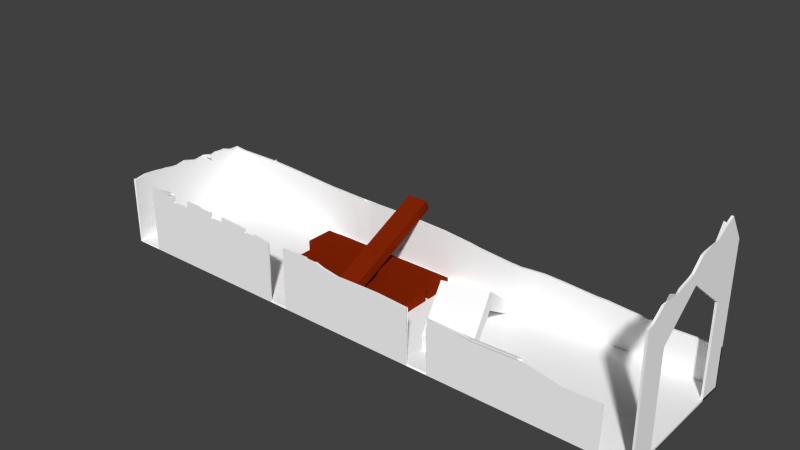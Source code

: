 # Source: egypt_academy_construction1.blend  (saved by Blender 2.75.0; exported with 4.5.12 LTS)
import bpy
from mathutils import Matrix  # noqa: F401  (used for matrix-valued properties, if any)

bpy.ops.wm.read_factory_settings(use_empty=True)
scene = bpy.context.scene
scene.name = 'Scene'

# ---- collections
col_collection_1 = bpy.data.collections.new('Collection 1'); scene.collection.children.link(col_collection_1)

# ---- materials (node trees are filled in below, after node groups)
mat_greek_academy_wood = bpy.data.materials.new('greek_academy_wood')
mat_greek_academy_wood.alpha_threshold = 0.0
mat_greek_academy_wood.use_transparent_shadow = False
mat_greek_academy_wood.diffuse_color = (0.2346, 0.0185, 0.002125, 1.0)
mat_greek_academy_wood.roughness = 0.5
mat_greek_academy_details3 = bpy.data.materials.new('greek_academy_details3')
mat_greek_academy_details3.alpha_threshold = 0.0
mat_greek_academy_details3.use_transparent_shadow = False
mat_greek_academy_details3.diffuse_color = (1.0, 1.0, 1.0, 1.0)
mat_greek_academy_details3.roughness = 0.5

# ---- material node trees

# ---- world
world_world = bpy.data.worlds.new('World'); scene.world = world_world
world_world.color = (0.05088, 0.05088, 0.05088)
world_world.use_sun_shadow = False
world_world.sun_shadow_jitter_overblur = 0.0
world_world.cycles.sampling_method = 'MANUAL'
world_world.cycles.sample_map_resolution = 256

# ---- meshes
me_plane_002 = bpy.data.meshes.new('Plane.002')
me_plane_002.from_pydata([(2.781, 0.7932, 0.407), (2.781, 0.6132, 0.6783), (2.781, 0.002696, 0.6783), (2.781, 0.002696, 0.407), (2.781, 0.9381, 0.407), (2.781, 0.7251, 0.6783), (2.781, 1.216, 0.6783), (2.781, 1.331, 0.407), (2.781, 1.334, 0.453), (2.781, 1.332, 0.4573), (2.781, 1.313, 0.4903), (2.781, 1.23, 0.6129), (2.781, 1.222, 0.6389), (2.781, 1.258, -5.497e-08), (2.781, 1.428, -6.242e-08), (2.781, 1.375, 0.06296), (2.781, 1.359, 0.1172), (2.781, 1.334, 0.2472), (2.781, 1.321, 0.2941), (2.781, 0.9115, -0.4409), (2.781, 1.584, -0.4409), (2.781, 1.58, -0.4333), (2.781, 1.505, -0.2946), (2.781, 1.494, -0.2676), (2.781, 1.483, -0.1086), (2.781, 1.474, -0.05482), (2.781, 0.7251, -0.6783), (2.781, 1.359, -0.6783), (2.781, 1.612, -0.5068), (2.781, 0.7707, -0.4409), (2.781, 0.6132, -0.6783), (2.781, 0.002696, -0.4409), (2.781, 0.002696, -0.6783), (2.733, 1.58, -0.4485), (2.764, 1.492, -0.2783), (2.724, 1.302, 0.3015), (2.775, 1.333, 0.4587), (0.5372, 0.3015, 0.04699), (0.5385, 0.4958, 0.052), (0.6406, 0.02069, 0.433), (0.6416, 0.1656, 0.4367), (0.4211, 0.02083, -0.3863), (0.422, 0.1616, -0.3826), (0.9732, 0.4958, -0.06447), (0.9718, 0.3015, -0.06948), (1.075, 0.02069, 0.3165), (1.076, 0.1656, 0.3203), (0.8557, 0.02083, -0.5027), (0.8567, 0.1616, -0.4991), (-1.189, 0.1225, -0.2104), (0.1678, 0.1225, -0.2104), (-1.189, 0.1225, 0.07425), (0.1678, 0.1225, 0.07425), (0.1678, 0.02254, -0.2104), (-1.189, 0.02254, -0.2104), (-1.189, 0.02254, 0.07425), (0.1678, 0.02254, 0.07425), (-0.5783, 0.1225, -0.2104), (-0.5783, 0.1225, 0.07425), (-0.5783, 0.02254, -0.2104), (-0.5783, 0.02254, 0.07425), (-0.4664, 0.1225, -0.2104), (-0.4664, 0.1225, 0.07425), (-0.4664, 0.02254, -0.2104), (-0.4664, 0.02254, 0.07425), (-1.189, 0.1225, -0.5395), (0.1678, 0.1225, -0.5395), (-1.189, 0.1225, -0.2549), (0.1678, 0.1225, -0.2549), (0.1678, 0.02254, -0.5395), (-1.189, 0.02254, -0.5395), (-1.189, 0.02254, -0.2549), (0.1678, 0.02254, -0.2549), (-0.5783, 0.1225, -0.5395), (-0.5783, 0.1225, -0.2549), (-0.5783, 0.02254, -0.5395), (-0.5783, 0.02254, -0.2549), (-0.4664, 0.1225, -0.5395), (-0.4664, 0.1225, -0.2549), (-0.4664, 0.02254, -0.5395), (-0.4664, 0.02254, -0.2549), (-1.189, 0.2228, -0.3935), (0.1678, 0.2228, -0.3935), (-1.189, 0.2228, -0.1089), (0.1678, 0.2228, -0.1089), (0.1678, 0.1228, -0.3935), (-1.189, 0.1228, -0.3935), (-1.189, 0.1228, -0.1089), (0.1678, 0.1228, -0.1089), (-0.5783, 0.2228, -0.3935), (-0.5783, 0.2228, -0.1089), (-0.5783, 0.1228, -0.3935), (-0.5783, 0.1228, -0.1089), (-0.4664, 0.2228, -0.3935), (-0.4664, 0.2228, -0.1089), (-0.4664, 0.1228, -0.3935), (-0.4664, 0.1228, -0.1089), (-0.2714, 0.5969, -0.8067), (-0.4822, 0.5952, -0.8074), (-0.4817, 0.02525, 0.4236), (-0.2709, 0.02696, 0.4243), (-0.2723, 0.6877, -0.7647), (-0.4831, 0.686, -0.7654), (-0.4826, 0.116, 0.4656), (-0.2717, 0.1177, 0.4663), (-0.4819, 0.2817, -0.1304), (-0.2711, 0.2834, -0.1297), (-0.4828, 0.3725, -0.08834), (-0.272, 0.3742, -0.08765), (-0.482, 0.3288, -0.2319), (-0.2712, 0.3305, -0.2312), (-0.4829, 0.4195, -0.1899), (-0.272, 0.4212, -0.1892), (-2.781, 0.5939, -0.6783), (-2.781, 0.002696, -0.6783), (-2.781, 0.002696, -0.4409), (-2.781, 0.6287, -0.4409), (-2.781, 0.628, -0.4497), (-2.781, 0.6288, -0.4847), (-2.781, 0.6045, -0.5537), (-2.781, 0.5966, -0.5877), (-2.781, 0.5938, -0.6755), (-2.503, 0.5839, -0.6783), (-2.503, 0.002696, -0.6783), (-2.773, 0.593, -0.6783), (-2.655, 0.5826, -0.6783), (-2.503, 0.002696, -0.4409), (-2.781, 0.002696, -1.179e-10), (-2.781, 0.6634, -2.9e-08), (-2.781, 0.6406, -0.07669), (-2.781, 0.6382, -0.1149), (-2.781, 0.6494, -0.2062), (-2.781, 0.6456, -0.2326), (-2.781, 0.6222, -0.3152), (-2.781, 0.6345, -0.3673), (-2.186, 0.5865, -0.6783), (-2.186, 0.002696, -0.6783), (-2.197, 0.5865, -0.6783), (-2.186, 0.5865, -0.6783), (-2.503, 0.002696, -1.179e-10), (-2.186, 0.002696, -0.4409), (-2.781, 0.002696, 0.407), (-2.781, 0.6898, 0.407), (-2.781, 0.6787, 0.327), (-2.781, 0.6753, 0.275), (-2.781, 0.6617, 0.2063), (-2.781, 0.6582, 0.1446), (-2.781, 0.6749, 0.05004), (-2.781, 0.6715, 0.02752), (-1.996, 0.5766, -0.6783), (-1.996, 0.002696, -0.6783), (-2.503, 0.002696, 0.407), (-2.186, 0.002696, -1.179e-10), (-1.996, 0.002696, -0.4409), (-2.781, 0.6132, 0.6783), (-2.781, 0.6997, 0.5479), (-2.781, 0.6998, 0.5471), (-2.781, 0.6989, 0.5172), (-2.781, 0.6952, 0.4617), (-2.781, 0.6906, 0.4128), (-2.781, 0.002696, 0.6783), (-1.672, 0.5565, -0.6783), (-1.672, 0.002696, -0.6783), (-1.863, 0.5696, -0.6783), (-1.737, 0.5609, -0.6783), (-2.503, 0.002696, 0.6783), (-2.186, 0.002696, 0.407), (-1.996, 0.002696, -1.179e-10), (-1.672, 0.002696, -0.4409), (-2.781, 0.002696, 0.6783), (-2.781, 0.6896, 0.6783), (-2.781, 0.6879, 0.672), (-2.781, 0.6853, 0.6456), (-1.521, 0.5461, -0.6783), (-1.521, 0.002696, -0.6783), (-2.503, 0.002696, 0.6783), (-2.186, 0.002696, 0.6783), (-1.996, 0.002696, 0.407), (-1.672, 0.002696, -1.179e-10), (-1.521, 0.002696, -0.4409), (-2.781, 0.6132, 0.6783), (-2.781, 0.6896, 0.6783), (-1.22, 0.5338, -0.6783), (-1.22, 0.002696, -0.6783), (-1.385, 0.5367, -0.6783), (-1.281, 0.5356, -0.6783), (-2.503, 0.6132, 0.6783), (-2.186, 0.6132, 0.6783), (-2.503, 0.6132, 0.6783), (-1.996, 0.002696, 0.6783), (-1.672, 0.002696, 0.407), (-1.521, 0.002696, -1.179e-10), (-1.22, 0.002696, -0.4409), (-2.781, 0.002696, 0.6783), (-2.503, 0.002696, 0.6783), (-2.781, 0.6896, 0.6783), (-1.099, 0.5304, -0.6783), (-1.099, 0.002696, -0.6783), (-2.503, 0.6132, 0.6783), (-1.996, 0.6132, 0.6783), (-2.503, 0.6859, 0.6783), (-2.186, 0.6861, 0.6783), (-2.217, 0.688, 0.6783), (-2.387, 0.6861, 0.6783), (-1.672, 0.002696, 0.6783), (-1.521, 0.002696, 0.407), (-1.22, 0.002696, -1.179e-10), (-1.099, 0.002696, -0.4409), (-2.781, 0.6132, 0.6783), (-2.781, 0.6896, 0.6783), (-0.9177, 0.528, -0.6783), (-0.9177, 0.002696, -0.6783), (-0.9882, 0.5272, -0.6783), (-2.503, 0.6859, 0.6783), (-2.503, 0.6859, 0.6783), (-2.503, 0.6859, 0.6783), (-2.503, 0.6859, 0.6783), (-1.672, 0.6132, 0.6783), (-1.521, 0.002696, 0.6783), (-1.22, 0.002696, 0.407), (-1.099, 0.002696, -1.179e-10), (-0.9177, 0.002696, -0.4409), (-2.781, 0.6896, 0.6783), (-0.7328, 0.5261, -0.6783), (-0.7328, 0.002696, -0.6783), (-0.8792, 0.5284, -0.6783), (-0.8005, 0.5258, -0.6783), (-1.521, 0.6132, 0.6783), (-1.996, 0.682, 0.6783), (-1.672, 0.6744, 0.6783), (-1.711, 0.6754, 0.6783), (-1.722, 0.6756, 0.6783), (-1.824, 0.6788, 0.6783), (-1.22, 0.002696, 0.6783), (-1.099, 0.002696, 0.407), (-0.9177, 0.002696, -1.179e-10), (-0.7328, 0.002696, -0.4409), (-0.4517, 0.5273, -0.6783), (-0.4517, 0.002696, -0.6783), (-1.22, 0.6132, 0.6783), (-1.099, 0.002696, 0.6783), (-0.9177, 0.002696, 0.407), (-0.7328, 0.002696, -1.179e-10), (-0.4517, 0.002696, -0.4409), (-0.3393, 0.5257, -0.6783), (-0.3393, 0.002696, -0.6783), (-0.3784, 0.5276, -0.6783), (-1.099, 0.6132, 0.6783), (-1.521, 0.6664, 0.6783), (-1.22, 0.6506, 0.6783), (-1.23, 0.6518, 0.6783), (-1.344, 0.6567, 0.6783), (-0.9177, 0.002696, 0.6783), (-0.7328, 0.002696, 0.407), (-0.4517, 0.002696, -1.179e-10), (-0.3393, 0.002696, -0.4409), (-0.03566, 0.5137, -0.6783), (-0.03566, 0.002696, -0.6783), (-0.2636, 0.522, -0.6783), (-0.9177, 0.6132, 0.6783), (-0.7328, 0.002696, 0.6783), (-0.4517, 0.002696, 0.407), (-0.3393, 0.002696, -1.179e-10), (-0.03566, 0.002696, -0.4409), (0.0706, 0.5064, -0.6783), (0.0706, 0.002696, -0.6783), (0.01334, 0.5119, -0.6783), (-1.099, 0.6359, 0.6783), (-0.9177, 0.614, 0.6783), (-0.4517, 0.002696, 0.6783), (-0.3393, 0.002696, 0.407), (-0.03566, 0.002696, -1.179e-10), (0.0706, 0.002696, -0.4409), (0.3717, 0.4745, -0.6783), (0.3717, 0.002696, -0.6783), (0.3145, 0.4831, -0.6783), (-0.4517, 0.6132, 0.6783), (-0.7328, 0.6132, 0.6783), (-0.3393, 0.002696, 0.6783), (-0.03566, 0.002696, 0.407), (0.0706, 0.002696, -1.179e-10), (0.3717, 0.002696, -0.4409), (0.4921, 0.4607, -0.6783), (0.4921, 0.002696, -0.6783), (0.4225, 0.4668, -0.6783), (-0.3393, 0.6132, 0.6783), (-0.7328, 0.6198, 0.6783), (-0.4517, 0.6261, 0.6783), (-0.72, 0.6203, 0.6783), (-0.03566, 0.002696, 0.6783), (0.0706, 0.002696, 0.407), (0.3717, 0.002696, -1.179e-10), (0.4921, 0.002696, -0.4409), (0.6727, 0.4446, -0.6783), (0.6727, 0.002696, -0.6783), (-0.3154, 0.6132, 0.6783), (-0.03566, 0.5693, 0.6783), (-0.09273, 0.568, 0.6783), (-0.2556, 0.5944, 0.6783), (0.0706, 0.002696, 0.6783), (0.3717, 0.002696, 0.407), (0.4921, 0.002696, -1.179e-10), (0.6727, 0.002696, -0.4409), (0.8836, 0.4337, -0.6783), (0.8836, 0.002696, -0.6783), (0.748, 0.438, -0.6783), (0.8692, 0.4326, -0.6783), (-0.3393, 0.6206, 0.6783), (0.0706, 0.5716, 0.6783), (0.3717, 0.002696, 0.6783), (0.4921, 0.002696, 0.407), (0.6727, 0.002696, -1.179e-10), (0.8836, 0.002696, -0.4409), (1.206, 0.4487, -0.6783), (1.206, 0.002696, -0.6783), (1.115, 0.4519, -0.6783), (0.3717, 0.5742, 0.6783), (0.3628, 0.5748, 0.6783), (0.1983, 0.5745, 0.6783), (0.4921, 0.002696, 0.6783), (0.6727, 0.002696, 0.407), (0.8836, 0.002696, -1.179e-10), (1.206, 0.002696, -0.4409), (1.335, 0.4432, -0.6783), (1.335, 0.002696, -0.6783), (1.302, 0.4453, -0.6783), (0.4921, 0.5672, 0.6783), (0.6727, 0.002696, 0.6783), (0.8836, 0.002696, 0.407), (1.206, 0.002696, -1.179e-10), (1.335, 0.002696, -0.4409), (1.684, 0.4246, -0.6783), (1.684, 0.002696, -0.6783), (1.638, 0.4241, -0.6783), (0.6727, 0.5567, 0.6783), (0.8836, 0.002696, 0.6783), (1.206, 0.002696, 0.407), (1.335, 0.002696, -1.179e-10), (1.684, 0.002696, -0.4409), (1.805, 0.4205, -0.6783), (1.805, 0.002696, -0.6783), (1.741, 0.4252, -0.6783), (0.6727, 0.002696, 0.6783), (0.6727, 0.5567, 0.6783), (0.8836, 0.002696, 0.6783), (1.206, 0.002696, 0.6783), (1.335, 0.002696, 0.407), (1.684, 0.002696, -1.179e-10), (1.805, 0.002696, -0.4409), (2.151, 0.3995, -0.6783), (2.151, 0.002696, -0.6783), (1.968, 0.4084, -0.6783), (0.6727, 0.5567, 0.6783), (0.8836, 0.5446, 0.6783), (0.8836, 0.5446, 0.6783), (0.8836, 0.5446, 0.6783), (1.206, 0.5294, 0.6783), (1.152, 0.5318, 0.6783), (0.8914, 0.5441, 0.6783), (1.335, 0.002696, 0.6783), (1.684, 0.002696, 0.407), (1.805, 0.002696, -1.179e-10), (2.151, 0.002696, -0.4409), (2.272, 0.3911, -0.6783), (2.272, 0.002696, -0.6783), (2.201, 0.397, -0.6783), (1.335, 0.5242, 0.6783), (1.333, 0.5241, 0.6783), (1.684, 0.002696, 0.6783), (1.805, 0.002696, 0.407), (2.151, 0.002696, -1.179e-10), (2.272, 0.002696, -0.4409), (2.496, 0.3947, -0.6783), (2.496, 0.002696, -0.6783), (2.288, 0.3898, -0.6783), (1.684, 0.5345, 0.6783), (1.365, 0.5258, 0.6783), (1.805, 0.002696, 0.6783), (2.151, 0.002696, 0.407), (2.272, 0.002696, -1.179e-10), (2.496, 0.002696, -0.4409), (2.781, 0.3983, -0.6783), (2.781, 0.002696, -0.6783), (2.698, 0.3994, -0.6783), (1.805, 0.5301, 0.6783), (1.793, 0.5324, 0.6783), (1.757, 0.5365, 0.6783), (2.151, 0.002696, 0.6783), (2.272, 0.002696, 0.407), (2.496, 0.002696, -1.179e-10), (2.781, 0.002696, -0.4409), (2.151, 0.4676, 0.6783), (2.272, 0.002696, 0.6783), (2.496, 0.002696, 0.407), (2.781, 0.002696, -1.179e-10), (2.272, 0.4615, 0.6783), (2.169, 0.4643, 0.6783), (2.496, 0.002696, 0.6783), (2.781, 0.002696, 0.407), (2.496, 0.4653, 0.6783), (2.289, 0.461, 0.6783), (2.781, 0.002696, 0.6783), (-0.8892, 0.527, -0.664), (0.883, 0.5421, 0.6589), (-2.188, 0.5866, -0.6803), (-2.223, 0.6906, 0.6957), (-1.705, 0.6753, 0.6731), (-2.706, 0.6524, -0.2259), (-1.357, 0.6652, 0.7106), (1.759, 0.5367, 0.6891), (1.329, 0.5249, 0.6911), (2.761, 0.7932, 0.407), (2.761, 0.6132, 0.6783), (2.761, 0.002696, 0.6783), (2.761, 0.002696, 0.407), (2.761, 0.9381, 0.407), (2.761, 0.7251, 0.6783), (2.761, 1.216, 0.6783), (2.769, 1.314, 0.4084), (2.77, 1.318, 0.4522), (2.766, 1.321, 0.4513), (2.761, 1.312, 0.4898), (2.761, 1.23, 0.6129), (2.761, 1.222, 0.6389), (2.761, 1.258, -5.497e-08), (2.761, 1.428, -6.242e-08), (2.761, 1.375, 0.06296), (2.761, 1.359, 0.1172), (2.761, 1.334, 0.2472), (2.764, 1.311, 0.295), (2.761, 0.9115, -0.4409), (2.761, 1.584, -0.4409), (2.764, 1.571, -0.4386), (2.769, 1.491, -0.3018), (2.763, 1.487, -0.2705), (2.761, 1.483, -0.1086), (2.761, 1.474, -0.05482), (2.761, 0.7251, -0.6783), (2.761, 1.359, -0.6783), (2.761, 1.612, -0.5068), (2.761, 0.7707, -0.4409), (2.761, 0.6132, -0.6783), (2.761, 0.002696, -0.4409), (2.761, 0.002696, -0.6783), (2.736, 1.562, -0.458), (2.768, 1.475, -0.2864), (2.73, 1.283, 0.3031), (2.775, 1.314, 0.4526), (0.5373, 0.3214, 0.0475), (0.5384, 0.4758, 0.05149), (0.6383, 0.03856, 0.4243), (0.6369, 0.1573, 0.4191), (0.4236, 0.03819, -0.3767), (0.4266, 0.1523, -0.3655), (0.9616, 0.4797, -0.06182), (0.9554, 0.3118, -0.06479), (1.063, 0.03558, 0.3122), (1.061, 0.1591, 0.3097), (0.8472, 0.0353, -0.4919), (0.8483, 0.1543, -0.4825), (-1.177, 0.111, -0.1988), (0.1563, 0.111, -0.1988), (-1.177, 0.111, 0.0627), (0.1563, 0.111, 0.0627), (0.1563, 0.03409, -0.1988), (-1.177, 0.03409, -0.1988), (-1.177, 0.03409, 0.0627), (0.1563, 0.03409, 0.0627), (-0.5783, 0.1084, -0.1962), (-0.5783, 0.1084, 0.06011), (-0.5783, 0.03668, -0.1962), (-0.5783, 0.03668, 0.06011), (-0.4664, 0.1084, -0.1962), (-0.4664, 0.1084, 0.06011), (-0.4664, 0.03668, -0.1962), (-0.4664, 0.03668, 0.06011), (-1.177, 0.111, -0.5279), (0.1563, 0.111, -0.5279), (-1.177, 0.111, -0.2664), (0.1563, 0.111, -0.2664), (0.1563, 0.03409, -0.5279), (-1.177, 0.03409, -0.5279), (-1.177, 0.03409, -0.2664), (0.1563, 0.03409, -0.2664), (-0.5783, 0.1084, -0.5253), (-0.5783, 0.1084, -0.269), (-0.5783, 0.03668, -0.5253), (-0.5783, 0.03668, -0.269), (-0.4664, 0.1084, -0.5253), (-0.4664, 0.1084, -0.269), (-0.4664, 0.03668, -0.5253), (-0.4664, 0.03668, -0.269), (-1.177, 0.2112, -0.3819), (0.1563, 0.2112, -0.3819), (-1.177, 0.2112, -0.1204), (0.1563, 0.2112, -0.1204), (0.1563, 0.1343, -0.3819), (-1.177, 0.1343, -0.3819), (-1.177, 0.1343, -0.1204), (0.1563, 0.1343, -0.1204), (-0.5783, 0.2086, -0.3793), (-0.5783, 0.2086, -0.123), (-0.5783, 0.1369, -0.3793), (-0.5783, 0.1369, -0.123), (-0.4664, 0.2086, -0.3793), (-0.4664, 0.2086, -0.123), (-0.4664, 0.1369, -0.3793), (-0.4664, 0.1369, -0.123), (-0.2856, 0.5909, -0.794), (-0.4681, 0.5894, -0.7946), (-0.4676, 0.0313, 0.4108), (-0.285, 0.03278, 0.4114), (-0.2837, 0.6723, -0.7591), (-0.4715, 0.6707, -0.7598), (-0.4709, 0.1105, 0.4503), (-0.2832, 0.112, 0.451), (-0.4619, 0.2819, -0.1303), (-0.2911, 0.2833, -0.1297), (-0.4686, 0.3598, -0.09424), (-0.286, 0.3612, -0.09363), (-0.462, 0.3289, -0.2319), (-0.2912, 0.3303, -0.2313), (-0.4686, 0.4068, -0.1958), (-0.2861, 0.4083, -0.1952), (-2.77, 0.5815, -0.6671), (-2.769, 0.01424, -0.6668), (-2.767, 0.01684, -0.4409), (-2.761, 0.6287, -0.4409), (-2.761, 0.628, -0.4497), (-2.761, 0.6288, -0.4847), (-2.761, 0.6045, -0.5537), (-2.761, 0.5966, -0.5877), (-2.763, 0.5861, -0.6758), (-2.503, 0.5839, -0.6583), (-2.503, 0.01684, -0.6642), (-2.773, 0.5909, -0.6584), (-2.655, 0.5826, -0.6583), (-2.503, 0.0227, -0.4409), (-2.767, 0.01684, -7.36e-10), (-2.761, 0.6634, -2.9e-08), (-2.761, 0.6406, -0.07669), (-2.761, 0.6382, -0.1149), (-2.763, 0.6413, -0.2051), (-2.763, 0.6372, -0.2314), (-2.761, 0.6222, -0.3152), (-2.761, 0.6345, -0.3673), (-2.186, 0.5865, -0.6583), (-2.186, 0.01684, -0.6642), (-2.197, 0.5878, -0.6583), (-2.186, 0.5914, -0.6589), (-2.503, 0.0227, -9.921e-10), (-2.186, 0.0227, -0.4409), (-2.767, 0.01684, 0.407), (-2.761, 0.6898, 0.407), (-2.761, 0.6787, 0.327), (-2.761, 0.6753, 0.275), (-2.761, 0.6617, 0.2063), (-2.761, 0.6582, 0.1446), (-2.761, 0.6749, 0.05004), (-2.761, 0.6715, 0.02752), (-1.996, 0.5766, -0.6583), (-1.996, 0.01684, -0.6642), (-2.503, 0.0227, 0.407), (-2.186, 0.0227, -9.921e-10), (-1.996, 0.0227, -0.4409), (-2.761, 0.6132, 0.6783), (-2.761, 0.6997, 0.5479), (-2.761, 0.6998, 0.5471), (-2.761, 0.6989, 0.5172), (-2.761, 0.6952, 0.4617), (-2.761, 0.6906, 0.4128), (-2.767, 0.01684, 0.6783), (-1.672, 0.5565, -0.6583), (-1.672, 0.01684, -0.6642), (-1.863, 0.5696, -0.6583), (-1.737, 0.5609, -0.6583), (-2.503, 0.02058, 0.6694), (-2.186, 0.0227, 0.407), (-1.996, 0.0227, -9.921e-10), (-1.672, 0.0227, -0.4409), (-2.767, 0.006355, 0.6647), (-2.761, 0.6896, 0.6783), (-2.761, 0.6879, 0.672), (-2.761, 0.6853, 0.6456), (-1.521, 0.5461, -0.6583), (-1.521, 0.01684, -0.6642), (-2.49, 0.006543, 0.664), (-2.186, 0.01684, 0.6642), (-1.996, 0.0227, 0.407), (-1.672, 0.0227, -9.921e-10), (-1.521, 0.0227, -0.4409), (-2.767, 0.6137, 0.6644), (-2.767, 0.6898, 0.6644), (-1.22, 0.5338, -0.6583), (-1.22, 0.01684, -0.6642), (-1.385, 0.5367, -0.6583), (-1.281, 0.5356, -0.6583), (-2.489, 0.6138, 0.6637), (-2.186, 0.6132, 0.6583), (-2.503, 0.6132, 0.6583), (-1.996, 0.01684, 0.6642), (-1.672, 0.0227, 0.407), (-1.521, 0.0227, -9.921e-10), (-1.22, 0.0227, -0.4409), (-2.767, 0.006355, 0.6647), (-2.49, 0.006543, 0.664), (-2.767, 0.6898, 0.6644), (-1.099, 0.5304, -0.6583), (-1.099, 0.01684, -0.6642), (-2.489, 0.6138, 0.6637), (-1.996, 0.6132, 0.6583), (-2.503, 0.6859, 0.6583), (-2.186, 0.6861, 0.6583), (-2.217, 0.6951, 0.6596), (-2.387, 0.6868, 0.6583), (-1.672, 0.01684, 0.6642), (-1.521, 0.0227, 0.407), (-1.22, 0.0227, -9.921e-10), (-1.099, 0.0227, -0.4409), (-2.767, 0.6137, 0.6644), (-2.767, 0.6898, 0.6644), (-0.9176, 0.5132, -0.6648), (-0.9177, 0.01684, -0.6642), (-0.9882, 0.5263, -0.6583), (-2.489, 0.6861, 0.6637), (-2.489, 0.6861, 0.6637), (-2.489, 0.6861, 0.6637), (-2.489, 0.6861, 0.6637), (-1.672, 0.6132, 0.6583), (-1.521, 0.01684, 0.6642), (-1.22, 0.0227, 0.407), (-1.099, 0.0227, -9.921e-10), (-0.9177, 0.0227, -0.4409), (-2.767, 0.6898, 0.6644), (-0.7328, 0.5261, -0.6583), (-0.7328, 0.01684, -0.6642), (-0.8795, 0.5134, -0.6651), (-0.8006, 0.5248, -0.6583), (-1.521, 0.6132, 0.6583), (-1.996, 0.682, 0.6583), (-1.672, 0.6744, 0.6583), (-1.711, 0.6632, 0.6625), (-1.722, 0.6617, 0.664), (-1.824, 0.6786, 0.6583), (-1.22, 0.01684, 0.6642), (-1.099, 0.0227, 0.407), (-0.9177, 0.0227, -9.921e-10), (-0.7328, 0.0227, -0.4409), (-0.4517, 0.5273, -0.6583), (-0.4517, 0.01684, -0.6642), (-1.22, 0.6132, 0.6583), (-1.099, 0.01684, 0.6642), (-0.9177, 0.0227, 0.407), (-0.7328, 0.0227, -9.921e-10), (-0.4517, 0.0227, -0.4409), (-0.3393, 0.5257, -0.6583), (-0.3393, 0.01684, -0.6642), (-0.3784, 0.5276, -0.6583), (-1.099, 0.6132, 0.6583), (-1.521, 0.6664, 0.6583), (-1.22, 0.6506, 0.6583), (-1.23, 0.6518, 0.6583), (-1.344, 0.6567, 0.6583), (-0.9177, 0.02058, 0.6694), (-0.7328, 0.0227, 0.407), (-0.4517, 0.0227, -9.921e-10), (-0.3393, 0.0227, -0.4409), (-0.03566, 0.5137, -0.6583), (-0.03566, 0.01684, -0.6642), (-0.2636, 0.522, -0.6583), (-0.9177, 0.6132, 0.6583), (-0.7328, 0.02058, 0.6694), (-0.4517, 0.0227, 0.407), (-0.3393, 0.0227, -9.921e-10), (-0.03566, 0.0227, -0.4409), (0.0706, 0.5064, -0.6583), (0.0706, 0.01684, -0.6642), (0.01334, 0.5119, -0.6583), (-1.099, 0.6359, 0.6583), (-0.9177, 0.614, 0.6583), (-0.4517, 0.01684, 0.6642), (-0.3393, 0.0227, 0.407), (-0.03566, 0.0227, -9.921e-10), (0.0706, 0.0227, -0.4409), (0.3717, 0.4745, -0.6583), (0.3717, 0.01684, -0.6642), (0.3145, 0.4831, -0.6583), (-0.4517, 0.6132, 0.6583), (-0.7328, 0.6132, 0.6583), (-0.3393, 0.01684, 0.6642), (-0.03566, 0.0227, 0.407), (0.0706, 0.0227, -9.921e-10), (0.3717, 0.0227, -0.4409), (0.4921, 0.4607, -0.6583), (0.4921, 0.01684, -0.6642), (0.4225, 0.4668, -0.6583), (-0.3393, 0.6132, 0.6583), (-0.7328, 0.6198, 0.6583), (-0.4517, 0.6261, 0.6583), (-0.72, 0.6203, 0.6583), (-0.03566, 0.01684, 0.6642), (0.0706, 0.0227, 0.407), (0.3717, 0.0227, -9.921e-10), (0.4921, 0.0227, -0.4409), (0.6727, 0.4446, -0.6583), (0.6727, 0.01684, -0.6642), (-0.3154, 0.6132, 0.6583), (-0.03566, 0.5693, 0.6583), (-0.09273, 0.568, 0.6583), (-0.2556, 0.5944, 0.6583), (0.0706, 0.01684, 0.6642), (0.3717, 0.0227, 0.407), (0.4921, 0.0227, -9.921e-10), (0.6727, 0.0227, -0.4409), (0.8836, 0.4337, -0.6583), (0.8836, 0.01684, -0.6642), (0.748, 0.438, -0.6583), (0.8692, 0.4326, -0.6583), (-0.3393, 0.6206, 0.6583), (0.0706, 0.5716, 0.6583), (0.3717, 0.01684, 0.6642), (0.4921, 0.0227, 0.407), (0.6727, 0.0227, -9.921e-10), (0.8836, 0.0227, -0.4409), (1.206, 0.4487, -0.6583), (1.206, 0.01684, -0.6642), (1.115, 0.4519, -0.6583), (0.3717, 0.5742, 0.6583), (0.3628, 0.5748, 0.6583), (0.1983, 0.5745, 0.6583), (0.4921, 0.01684, 0.6642), (0.6727, 0.0227, 0.407), (0.8836, 0.0227, -9.921e-10), (1.206, 0.0227, -0.4409), (1.335, 0.4432, -0.6583), (1.335, 0.01684, -0.6642), (1.302, 0.4453, -0.6583), (0.4921, 0.5672, 0.6583), (0.6727, 0.02058, 0.6694), (0.8836, 0.0227, 0.407), (1.206, 0.0227, -9.921e-10), (1.335, 0.0227, -0.4409), (1.684, 0.4246, -0.6583), (1.684, 0.01684, -0.6642), (1.638, 0.4241, -0.6583), (0.6727, 0.5567, 0.6583), (0.8836, 0.02058, 0.6694), (1.206, 0.0227, 0.407), (1.335, 0.0227, -9.921e-10), (1.684, 0.0227, -0.4409), (1.805, 0.4205, -0.6583), (1.805, 0.01684, -0.6642), (1.741, 0.4252, -0.6583), (0.668, 0.007732, 0.6595), (0.6679, 0.5578, 0.6589), (0.8775, 0.007634, 0.6599), (1.206, 0.01684, 0.6642), (1.335, 0.0227, 0.407), (1.684, 0.0227, -9.921e-10), (1.805, 0.0227, -0.4409), (2.151, 0.3995, -0.6583), (2.151, 0.01684, -0.6642), (1.968, 0.4084, -0.6583), (0.6679, 0.5578, 0.6589), (0.8824, 0.5248, 0.6808), (0.8824, 0.5248, 0.6808), (0.8825, 0.5258, 0.6715), (1.207, 0.5432, 0.6638), (1.152, 0.5322, 0.6583), (0.8909, 0.5369, 0.6597), (1.335, 0.01684, 0.6642), (1.684, 0.0227, 0.407), (1.805, 0.0227, -9.921e-10), (2.151, 0.0227, -0.4409), (2.272, 0.3911, -0.6583), (2.272, 0.01684, -0.6642), (2.201, 0.397, -0.6583), (1.334, 0.5377, 0.6636), (1.333, 0.5379, 0.6638), (1.684, 0.01684, 0.6642), (1.805, 0.0227, 0.407), (2.151, 0.0227, -9.921e-10), (2.272, 0.0227, -0.4409), (2.496, 0.3947, -0.6583), (2.496, 0.01684, -0.6642), (2.288, 0.3898, -0.6583), (1.683, 0.5486, 0.6641), (1.365, 0.5399, 0.6641), (1.805, 0.01684, 0.6642), (2.151, 0.0227, 0.407), (2.272, 0.0227, -9.921e-10), (2.496, 0.0227, -0.4409), (2.781, 0.3983, -0.6583), (2.781, 0.01684, -0.6642), (2.698, 0.3994, -0.6583), (1.805, 0.5301, 0.6583), (1.793, 0.5343, 0.6584), (1.757, 0.5508, 0.6643), (2.151, 0.01684, 0.6642), (2.272, 0.0227, 0.407), (2.496, 0.0227, -9.921e-10), (2.781, 0.0227, -0.4409), (2.151, 0.4676, 0.6583), (2.272, 0.01684, 0.6642), (2.496, 0.0227, 0.407), (2.781, 0.0227, -9.921e-10), (2.272, 0.4615, 0.6583), (2.169, 0.4643, 0.6583), (2.496, 0.02058, 0.6694), (2.781, 0.0227, 0.407), (2.496, 0.4653, 0.6583), (2.289, 0.461, 0.6583), (2.781, 0.0227, 0.6783), (-0.8893, 0.5071, -0.6661), (0.8818, 0.5223, 0.6614), (-2.188, 0.6065, -0.6801), (-2.223, 0.7104, 0.6927), (-1.705, 0.6553, 0.6729), (-2.704, 0.6327, -0.2231), (-1.348, 0.6656, 0.6927), (1.76, 0.5567, 0.6886), (1.329, 0.5449, 0.69)], [(406, 408), (817, 819)], [(0, 1, 2, 3), (4, 5, 1, 0), (6, 5, 4, 7, 8, 9, 10, 11, 12), (7, 4, 13, 14, 15, 16, 17, 18), (14, 13, 19, 20, 21, 22, 23, 24, 25), (20, 19, 26, 27, 28), (26, 19, 29, 30), (30, 29, 31, 32), (21, 33, 34, 22), (22, 34, 23), (36, 8, 7, 18, 35), (9, 36, 10), (8, 36, 9), (42, 38, 43, 48), (37, 41, 47, 44), (48, 43, 44, 47), (43, 46, 45, 44), (39, 37, 44, 45), (40, 39, 45, 46), (41, 42, 48, 47), (38, 40, 46, 43), (61, 50, 53, 63), (59, 60, 55, 54), (51, 49, 54, 55), (58, 51, 55, 60), (50, 52, 56, 53), (62, 58, 60, 64), (63, 64, 60, 59), (49, 57, 59, 54), (53, 56, 64, 63), (52, 62, 64, 56), (57, 61, 63, 59), (49, 51, 58, 62, 52, 50, 61, 57), (77, 66, 69, 79), (75, 76, 71, 70), (67, 65, 70, 71), (74, 67, 71, 76), (66, 68, 72, 69), (78, 74, 76, 80), (79, 80, 76, 75), (65, 73, 75, 70), (69, 72, 80, 79), (68, 78, 80, 72), (73, 77, 79, 75), (65, 67, 74, 78, 68, 66, 77, 73), (93, 82, 85, 95), (91, 92, 87, 86), (83, 81, 86, 87), (90, 83, 87, 92), (82, 84, 88, 85), (94, 90, 92, 96), (95, 96, 92, 91), (81, 89, 91, 86), (85, 88, 96, 95), (84, 94, 96, 88), (89, 93, 95, 91), (81, 83, 90, 94, 84, 82, 93, 89), (110, 97, 101, 112), (108, 107, 103, 104), (105, 99, 103, 107), (99, 100, 104, 103), (97, 98, 102, 101), (109, 105, 107, 111), (112, 111, 107, 108), (100, 106, 108, 104), (101, 102, 111, 112), (98, 109, 111, 102), (106, 110, 112, 108), (113, 114, 115, 116, 117, 118, 119, 120, 121), (122, 123, 114, 113, 124, 125), (115, 114, 123, 126), (116, 115, 127, 128, 129, 130, 131, 132, 133, 134), (135, 136, 123, 122, 137, 138), (127, 115, 126, 139), (126, 123, 136, 140), (128, 127, 141, 142, 143, 144, 145, 146, 147, 148), (149, 150, 136, 135), (141, 127, 139, 151), (139, 126, 140, 152), (140, 136, 150, 153), (154, 155, 156, 157, 158, 159, 142, 141, 160), (161, 162, 150, 149, 163, 164), (160, 141, 151, 165), (151, 139, 152, 166), (152, 140, 153, 167), (153, 150, 162, 168), (155, 154, 170, 171, 172), (173, 174, 162, 161), (165, 175, 169, 160), (165, 151, 166, 176), (166, 152, 167, 177), (167, 153, 168, 178), (168, 162, 174, 179), (180, 154, 160, 169), (170, 154, 180, 181), (182, 183, 174, 173, 184, 185), (187, 188, 165, 176), (176, 166, 177, 189), (177, 167, 178, 190), (178, 168, 179, 191), (179, 174, 183, 192), (169, 193, 208, 180), (175, 194, 193, 169), (181, 180, 195), (196, 197, 183, 182), (188, 186, 175, 165), (186, 198, 194, 175), (199, 187, 176, 189), (200, 188, 187, 201, 202, 203), (189, 177, 190, 204), (190, 178, 191, 205), (191, 179, 192, 206), (192, 183, 197, 207), (195, 180, 208, 209), (210, 211, 197, 196, 212), (213, 186, 188, 214), (215, 198, 186, 216), (217, 199, 189, 204), (214, 188, 200), (204, 190, 205, 218), (205, 191, 206, 219), (206, 192, 207, 220), (207, 197, 211, 221), (209, 208, 222), (223, 224, 211, 210, 225, 226), (216, 186, 213), (227, 217, 204, 218), (228, 199, 217, 229, 230, 231, 232), (218, 205, 219, 233), (219, 206, 220, 234), (220, 207, 221, 235), (221, 211, 224, 236), (237, 238, 224, 223), (239, 227, 218, 233), (233, 219, 234, 240), (234, 220, 235, 241), (235, 221, 236, 242), (236, 224, 238, 243), (244, 245, 238, 237, 246), (247, 239, 233, 240), (248, 227, 239, 249, 250, 251), (240, 234, 241, 252), (241, 235, 242, 253), (242, 236, 243, 254), (243, 238, 245, 255), (256, 257, 245, 244, 258), (259, 247, 240, 252), (252, 241, 253, 260), (253, 242, 254, 261), (254, 243, 255, 262), (255, 245, 257, 263), (264, 265, 257, 256, 266), (267, 247, 259, 268), (260, 253, 261, 269), (261, 254, 262, 270), (262, 255, 263, 271), (263, 257, 265, 272), (273, 274, 265, 264, 275), (276, 277, 260, 269), (269, 261, 270, 278), (270, 262, 271, 279), (271, 263, 272, 280), (272, 265, 274, 281), (282, 283, 274, 273, 284), (285, 276, 269, 278), (286, 277, 276, 287, 288), (278, 270, 279, 289), (279, 271, 280, 290), (280, 272, 281, 291), (281, 274, 283, 292), (293, 294, 283, 282), (295, 285, 278, 289, 296, 297, 298), (289, 279, 290, 299), (290, 280, 291, 300), (291, 281, 292, 301), (292, 283, 294, 302), (303, 304, 294, 293, 305, 306), (307, 285, 295), (296, 289, 299, 308), (299, 290, 300, 309), (300, 291, 301, 310), (301, 292, 302, 311), (302, 294, 304, 312), (313, 314, 304, 303, 315), (308, 299, 309, 316, 317, 318), (309, 300, 310, 319), (310, 301, 311, 320), (311, 302, 312, 321), (312, 304, 314, 322), (323, 324, 314, 313, 325), (316, 309, 319, 326), (319, 310, 320, 327), (320, 311, 321, 328), (321, 312, 322, 329), (322, 314, 324, 330), (331, 332, 324, 323, 333), (326, 319, 327, 334), (327, 320, 328, 335), (328, 321, 329, 336), (329, 322, 330, 337), (330, 324, 332, 338), (339, 340, 332, 331, 341), (334, 327, 342, 343), (335, 344, 342, 327), (335, 328, 336, 345), (336, 329, 337, 346), (337, 330, 338, 347), (338, 332, 340, 348), (349, 350, 340, 339, 351), (343, 342, 352), (353, 344, 335, 354), (355, 335, 345, 356, 357, 358), (345, 336, 346, 359), (346, 337, 347, 360), (347, 338, 348, 361), (348, 340, 350, 362), (363, 364, 350, 349, 365), (354, 335, 355), (356, 345, 359, 366, 367), (359, 346, 360, 368), (360, 347, 361, 369), (361, 348, 362, 370), (362, 350, 364, 371), (372, 373, 364, 363, 374), (366, 359, 368, 375, 376), (368, 360, 369, 377), (369, 361, 370, 378), (370, 362, 371, 379), (371, 364, 373, 380), (381, 382, 373, 372, 383), (375, 368, 377, 384, 385, 386), (377, 369, 378, 387), (378, 370, 379, 388), (379, 371, 380, 389), (380, 373, 382, 390), (384, 377, 387, 391), (387, 378, 388, 392), (388, 379, 389, 393), (389, 380, 390, 394), (391, 387, 392, 395, 396), (392, 388, 393, 397), (393, 389, 394, 398), (395, 392, 397, 399, 400), (397, 393, 398, 401), (225, 402, 226), (212, 402, 225, 210), (138, 137, 404), (203, 202, 405), (354, 353, 355), (403, 355, 353, 354, 355, 358), (214, 200, 215, 216, 213), (231, 406, 232), (386, 385, 409), (170, 181, 195, 209, 222), (170, 222, 209), (230, 406, 231), (357, 356, 367, 410), (410, 376, 375, 386, 409), (121, 124, 113), (131, 407, 132), (410, 367, 366, 376), (334, 343, 352), (414, 413, 412, 411), (411, 412, 416, 415), (423, 422, 421, 420, 419, 418, 415, 416, 417), (429, 428, 427, 426, 425, 424, 415, 418), (436, 435, 434, 433, 432, 431, 430, 424, 425), (439, 438, 437, 430, 431), (441, 440, 430, 437), (443, 442, 440, 441), (433, 445, 444, 432), (434, 445, 433), (446, 429, 418, 419, 447), (421, 447, 420), (420, 447, 419), (459, 454, 449, 453), (455, 458, 452, 448), (458, 455, 454, 459), (455, 456, 457, 454), (456, 455, 448, 450), (457, 456, 450, 451), (458, 459, 453, 452), (454, 457, 451, 449), (474, 464, 461, 472), (465, 466, 471, 470), (466, 465, 460, 462), (471, 466, 462, 469), (464, 467, 463, 461), (475, 471, 469, 473), (470, 471, 475, 474), (465, 470, 468, 460), (474, 475, 467, 464), (467, 475, 473, 463), (470, 474, 472, 468), (468, 472, 461, 463, 473, 469, 462, 460), (490, 480, 477, 488), (481, 482, 487, 486), (482, 481, 476, 478), (487, 482, 478, 485), (480, 483, 479, 477), (491, 487, 485, 489), (486, 487, 491, 490), (481, 486, 484, 476), (490, 491, 483, 480), (483, 491, 489, 479), (486, 490, 488, 484), (484, 488, 477, 479, 489, 485, 478, 476), (506, 496, 493, 504), (497, 498, 503, 502), (498, 497, 492, 494), (503, 498, 494, 501), (496, 499, 495, 493), (507, 503, 501, 505), (502, 503, 507, 506), (497, 502, 500, 492), (506, 507, 499, 496), (499, 507, 505, 495), (502, 506, 504, 500), (500, 504, 493, 495, 505, 501, 494, 492), (523, 512, 508, 521), (515, 514, 518, 519), (518, 514, 510, 516), (514, 515, 511, 510), (512, 513, 509, 508), (522, 518, 516, 520), (519, 518, 522, 523), (515, 519, 517, 511), (523, 522, 513, 512), (513, 522, 520, 509), (519, 523, 521, 517), (532, 531, 530, 529, 528, 527, 526, 525, 524), (536, 535, 524, 525, 534, 533), (537, 534, 525, 526), (545, 544, 543, 542, 541, 540, 539, 538, 526, 527), (549, 548, 533, 534, 547, 546), (550, 537, 526, 538), (551, 547, 534, 537), (559, 558, 557, 556, 555, 554, 553, 552, 538, 539), (546, 547, 561, 560), (562, 550, 538, 552), (563, 551, 537, 550), (564, 561, 547, 551), (571, 552, 553, 570, 569, 568, 567, 566, 565), (575, 574, 560, 561, 573, 572), (576, 562, 552, 571), (577, 563, 550, 562), (578, 564, 551, 563), (579, 573, 561, 564), (583, 582, 581, 565, 566), (572, 573, 585, 584), (571, 580, 586, 576), (587, 577, 562, 576), (588, 578, 563, 577), (589, 579, 564, 578), (590, 585, 573, 579), (580, 571, 565, 591), (592, 591, 565, 581), (596, 595, 584, 585, 594, 593), (587, 576, 599, 598), (600, 588, 577, 587), (601, 589, 578, 588), (602, 590, 579, 589), (603, 594, 585, 590), (591, 619, 604, 580), (580, 604, 605, 586), (606, 591, 592), (593, 594, 608, 607), (576, 586, 597, 599), (586, 605, 609, 597), (600, 587, 598, 610), (614, 613, 612, 598, 599, 611), (615, 601, 588, 600), (616, 602, 589, 601), (617, 603, 590, 602), (618, 608, 594, 603), (620, 619, 591, 606), (623, 607, 608, 622, 621), (625, 599, 597, 624), (627, 597, 609, 626), (615, 600, 610, 628), (611, 599, 625), (629, 616, 601, 615), (630, 617, 602, 616), (631, 618, 603, 617), (632, 622, 608, 618), (633, 619, 620), (637, 636, 621, 622, 635, 634), (624, 597, 627), (629, 615, 628, 638), (643, 642, 641, 640, 628, 610, 639), (644, 630, 616, 629), (645, 631, 617, 630), (646, 632, 618, 631), (647, 635, 622, 632), (634, 635, 649, 648), (644, 629, 638, 650), (651, 645, 630, 644), (652, 646, 631, 645), (653, 647, 632, 646), (654, 649, 635, 647), (657, 648, 649, 656, 655), (651, 644, 650, 658), (662, 661, 660, 650, 638, 659), (663, 652, 645, 651), (664, 653, 646, 652), (665, 654, 647, 653), (666, 656, 649, 654), (669, 655, 656, 668, 667), (663, 651, 658, 670), (671, 664, 652, 663), (672, 665, 653, 664), (673, 666, 654, 665), (674, 668, 656, 666), (677, 667, 668, 676, 675), (679, 670, 658, 678), (680, 672, 664, 671), (681, 673, 665, 672), (682, 674, 666, 673), (683, 676, 668, 674), (686, 675, 676, 685, 684), (680, 671, 688, 687), (689, 681, 672, 680), (690, 682, 673, 681), (691, 683, 674, 682), (692, 685, 676, 683), (695, 684, 685, 694, 693), (689, 680, 687, 696), (699, 698, 687, 688, 697), (700, 690, 681, 689), (701, 691, 682, 690), (702, 692, 683, 691), (703, 694, 685, 692), (693, 694, 705, 704), (709, 708, 707, 700, 689, 696, 706), (710, 701, 690, 700), (711, 702, 691, 701), (712, 703, 692, 702), (713, 705, 694, 703), (717, 716, 704, 705, 715, 714), (706, 696, 718), (719, 710, 700, 707), (720, 711, 701, 710), (721, 712, 702, 711), (722, 713, 703, 712), (723, 715, 705, 713), (726, 714, 715, 725, 724), (729, 728, 727, 720, 710, 719), (730, 721, 711, 720), (731, 722, 712, 721), (732, 723, 713, 722), (733, 725, 715, 723), (736, 724, 725, 735, 734), (737, 730, 720, 727), (738, 731, 721, 730), (739, 732, 722, 731), (740, 733, 723, 732), (741, 735, 725, 733), (744, 734, 735, 743, 742), (745, 738, 730, 737), (746, 739, 731, 738), (747, 740, 732, 739), (748, 741, 733, 740), (749, 743, 735, 741), (752, 742, 743, 751, 750), (754, 753, 738, 745), (738, 753, 755, 746), (756, 747, 739, 746), (757, 748, 740, 747), (758, 749, 741, 748), (759, 751, 743, 749), (762, 750, 751, 761, 760), (763, 753, 754), (765, 746, 755, 764), (769, 768, 767, 756, 746, 766), (770, 757, 747, 756), (771, 758, 748, 757), (772, 759, 749, 758), (773, 761, 751, 759), (776, 760, 761, 775, 774), (766, 746, 765), (778, 777, 770, 756, 767), (779, 771, 757, 770), (780, 772, 758, 771), (781, 773, 759, 772), (782, 775, 761, 773), (785, 774, 775, 784, 783), (787, 786, 779, 770, 777), (788, 780, 771, 779), (789, 781, 772, 780), (790, 782, 773, 781), (791, 784, 775, 782), (794, 783, 784, 793, 792), (797, 796, 795, 788, 779, 786), (798, 789, 780, 788), (799, 790, 781, 789), (800, 791, 782, 790), (801, 793, 784, 791), (802, 798, 788, 795), (803, 799, 789, 798), (804, 800, 790, 799), (805, 801, 791, 800), (807, 806, 803, 798, 802), (808, 804, 799, 803), (809, 805, 800, 804), (811, 810, 808, 803, 806), (812, 809, 804, 808), (637, 813, 636), (621, 636, 813, 623), (815, 548, 549), (816, 613, 614), (766, 764, 765), (769, 766, 765, 764, 766, 814), (624, 627, 626, 611, 625), (643, 817, 642), (820, 796, 797), (633, 620, 606, 592, 581), (620, 633, 581), (642, 817, 641), (821, 778, 767, 768), (820, 797, 786, 787, 821), (524, 535, 532), (543, 818, 542), (787, 777, 778, 821), (763, 754, 745), (21, 20, 431, 432), (20, 28, 439, 431), (33, 21, 432, 444), (34, 33, 444, 445), (23, 34, 445, 434), (35, 18, 429, 446), (10, 36, 447, 421), (36, 35, 446, 447), (2, 1, 412, 413), (3, 2, 413, 414), (0, 3, 414, 411), (1, 5, 416, 412), (4, 0, 411, 415), (5, 6, 417, 416), (11, 10, 421, 422), (12, 11, 422, 423), (6, 12, 423, 417), (13, 4, 415, 424), (15, 14, 425, 426), (16, 15, 426, 427), (17, 16, 427, 428), (18, 17, 428, 429), (19, 13, 424, 430), (24, 23, 434, 435), (25, 24, 435, 436), (14, 25, 436, 425), (27, 26, 437, 438), (28, 27, 438, 439), (29, 19, 430, 440), (26, 30, 441, 437), (31, 29, 440, 442), (32, 31, 442, 443), (30, 32, 443, 441), (37, 39, 450, 448), (40, 38, 449, 451), (39, 40, 451, 450), (41, 37, 448, 452), (38, 42, 453, 449), (42, 41, 452, 453), (98, 97, 508, 509), (99, 105, 516, 510), (100, 99, 510, 511), (106, 100, 511, 517), (105, 109, 520, 516), (110, 106, 517, 521), (109, 98, 509, 520), (97, 110, 521, 508), (226, 402, 813, 637), (402, 212, 623, 813), (326, 334, 745, 737), (403, 358, 769, 814), (138, 404, 815, 549), (404, 137, 548, 815), (203, 405, 816, 614), (405, 202, 613, 816), (232, 406, 817, 643), (267, 268, 679, 678), (355, 403, 814, 766), (409, 385, 796, 820), (215, 200, 611, 626), (406, 230, 641, 817), (357, 410, 821, 768), (124, 121, 532, 535), (132, 407, 818, 543), (407, 131, 542, 818), (170, 209, 620, 581), (410, 409, 820, 821), (117, 116, 527, 528), (118, 117, 528, 529), (119, 118, 529, 530), (120, 119, 530, 531), (121, 120, 531, 532), (125, 124, 535, 536), (122, 125, 536, 533), (129, 128, 539, 540), (130, 129, 540, 541), (131, 130, 541, 542), (133, 132, 543, 544), (134, 133, 544, 545), (116, 134, 545, 527), (137, 122, 533, 548), (135, 138, 549, 546), (143, 142, 553, 554), (144, 143, 554, 555), (145, 144, 555, 556), (146, 145, 556, 557), (147, 146, 557, 558), (148, 147, 558, 559), (128, 148, 559, 539), (149, 135, 546, 560), (156, 155, 566, 567), (157, 156, 567, 568), (158, 157, 568, 569), (159, 158, 569, 570), (142, 159, 570, 553), (163, 149, 560, 574), (164, 163, 574, 575), (161, 164, 575, 572), (171, 170, 581, 582), (172, 171, 582, 583), (155, 172, 583, 566), (173, 161, 572, 584), (184, 173, 584, 595), (185, 184, 595, 596), (182, 185, 596, 593), (208, 193, 604, 619), (193, 194, 605, 604), (196, 182, 593, 607), (194, 198, 609, 605), (187, 199, 610, 598), (201, 187, 598, 612), (202, 201, 612, 613), (200, 203, 614, 611), (212, 196, 607, 623), (198, 215, 626, 609), (222, 208, 619, 633), (223, 226, 637, 634), (217, 227, 638, 628), (199, 228, 639, 610), (229, 217, 628, 640), (230, 229, 640, 641), (228, 232, 643, 639), (237, 223, 634, 648), (246, 237, 648, 657), (244, 246, 657, 655), (239, 247, 658, 650), (227, 248, 659, 638), (249, 239, 650, 660), (250, 249, 660, 661), (251, 250, 661, 662), (248, 251, 662, 659), (258, 244, 655, 669), (256, 258, 669, 667), (259, 252, 663, 670), (252, 260, 671, 663), (266, 256, 667, 677), (264, 266, 677, 675), (247, 267, 678, 658), (268, 259, 670, 679), (275, 264, 675, 686), (273, 275, 686, 684), (260, 277, 688, 671), (284, 273, 684, 695), (282, 284, 695, 693), (276, 285, 696, 687), (277, 286, 697, 688), (287, 276, 687, 698), (288, 287, 698, 699), (286, 288, 699, 697), (293, 282, 693, 704), (297, 296, 707, 708), (298, 297, 708, 709), (295, 298, 709, 706), (305, 293, 704, 716), (306, 305, 716, 717), (303, 306, 717, 714), (285, 307, 718, 696), (307, 295, 706, 718), (296, 308, 719, 707), (315, 303, 714, 726), (313, 315, 726, 724), (317, 316, 727, 728), (318, 317, 728, 729), (308, 318, 729, 719), (325, 313, 724, 736), (323, 325, 736, 734), (316, 326, 737, 727), (333, 323, 734, 744), (331, 333, 744, 742), (341, 331, 742, 752), (339, 341, 752, 750), (342, 344, 755, 753), (351, 339, 750, 762), (349, 351, 762, 760), (352, 342, 753, 763), (344, 353, 764, 755), (358, 357, 768, 769), (365, 349, 760, 776), (363, 365, 776, 774), (374, 363, 774, 785), (372, 374, 785, 783), (382, 381, 792, 793), (383, 372, 783, 794), (381, 383, 794, 792), (385, 384, 795, 796), (390, 382, 793, 801), (384, 391, 802, 795), (394, 390, 801, 805), (396, 395, 806, 807), (391, 396, 807, 802), (398, 394, 805, 809), (399, 397, 808, 810), (400, 399, 810, 811), (395, 400, 811, 806), (401, 398, 809, 812), (397, 401, 812, 808), (334, 352, 763, 745)])
me_plane_002.polygons.foreach_set('material_index', [1, 1, 1, 1, 1, 1, 1, 1, 1, 1, 1, 1, 1, 1, 1, 1, 1, 1, 1, 1, 1, 0, 0, 0, 0, 0, 0, 0, 0, 0, 0, 0, 0, 0, 0, 0, 0, 0, 0, 0, 0, 0, 0, 0, 0, 0, 0, 0, 0, 0, 0, 0, 0, 0, 0, 0, 0, 0, 0, 0, 0, 0, 0, 0, 0, 0, 0, 0, 1, 1, 1, 1, 1, 1, 1, 1, 1, 1, 1, 1, 1, 1, 1, 1, 1, 1, 1, 1, 1, 1, 1, 1, 1, 1, 1, 1, 1, 1, 1, 1, 1, 1, 1, 1, 1, 1, 1, 1, 1, 1, 1, 1, 1, 1, 1, 1, 1, 1, 1, 1, 1, 1, 1, 1, 1, 1, 1, 1, 1, 1, 1, 1, 1, 1, 1, 1, 1, 1, 1, 1, 1, 1, 1, 1, 1, 1, 1, 1, 1, 1, 1, 1, 1, 1, 1, 1, 1, 1, 1, 1, 1, 1, 1, 1, 1, 1, 1, 1, 1, 1, 1, 1, 1, 1, 1, 1, 1, 1, 1, 1, 1, 1, 1, 1, 1, 1, 1, 1, 1, 1, 1, 1, 1, 1, 1, 1, 1, 1, 1, 1, 1, 1, 1, 1, 1, 1, 1, 1, 1, 1, 1, 1, 1, 1, 1, 1, 1, 1, 1, 1, 1, 1, 1, 1, 1, 1, 1, 1, 1, 1, 1, 1, 1, 1, 1, 1, 1, 1, 1, 1, 1, 1, 1, 1, 1, 1, 1, 1, 1, 1, 1, 1, 1, 1, 1, 1, 1, 1, 1, 1, 1, 1, 1, 1, 1, 1, 1, 1, 1, 1, 1, 1, 1, 1, 1, 1, 1, 1, 1, 1, 1, 1, 1, 0, 0, 0, 0, 0, 0, 0, 0, 0, 0, 0, 0, 0, 0, 0, 0, 0, 0, 0, 0, 0, 0, 0, 0, 0, 0, 0, 0, 0, 0, 0, 0, 0, 0, 0, 0, 0, 0, 0, 0, 0, 0, 0, 0, 0, 0, 0, 1, 1, 1, 1, 1, 1, 1, 1, 1, 1, 1, 1, 1, 1, 1, 1, 1, 1, 1, 1, 1, 1, 1, 1, 1, 1, 1, 1, 1, 1, 1, 1, 1, 1, 1, 1, 1, 1, 1, 1, 1, 1, 1, 1, 1, 1, 1, 1, 1, 1, 1, 1, 1, 1, 1, 1, 1, 1, 1, 1, 1, 1, 1, 1, 1, 1, 1, 1, 1, 1, 1, 1, 1, 1, 1, 1, 1, 1, 1, 1, 1, 1, 1, 1, 1, 1, 1, 1, 1, 1, 1, 1, 1, 1, 1, 1, 1, 1, 1, 1, 1, 1, 1, 1, 1, 1, 1, 1, 1, 1, 1, 1, 1, 1, 1, 1, 1, 1, 1, 1, 1, 1, 1, 1, 1, 1, 1, 1, 1, 1, 1, 1, 1, 1, 1, 1, 1, 1, 1, 1, 1, 1, 1, 1, 1, 1, 1, 1, 1, 1, 1, 1, 1, 1, 1, 1, 1, 1, 1, 1, 1, 1, 1, 1, 1, 1, 1, 1, 1, 1, 1, 1, 1, 1, 1, 1, 1, 1, 1, 1, 1, 1, 1, 1, 1, 1, 1, 1, 1, 1, 1, 1, 1, 1, 1, 1, 1, 1, 1, 1, 1, 1, 1, 1, 1, 1, 1, 1, 1, 1, 1, 1, 1, 1, 1, 1, 1, 1, 1, 1, 1, 1, 1, 1, 1, 1, 1, 1, 1, 1, 1, 1, 1, 0, 0, 0, 0, 0, 0, 0, 0, 1, 1, 1, 1, 1, 1, 1, 1, 1, 1, 1, 1, 1, 1, 1, 1, 1, 1, 1, 1, 1, 1, 1, 1, 1, 1, 1, 1, 1, 1, 1, 1, 1, 1, 1, 1, 1, 1, 1, 1, 1, 1, 1, 1, 1, 1, 1, 1, 1, 1, 1, 1, 1, 1, 1, 1, 1, 1, 1, 1, 1, 1, 1, 1, 1, 1, 1, 1, 1, 1, 1, 1, 1, 1, 1, 1, 1, 1, 1, 1, 1, 1, 1, 1, 1, 1, 1, 1, 1, 1, 1, 1, 1, 1, 1, 1, 1, 1, 1, 1, 1, 1, 1, 1, 1, 1, 1, 1, 1, 1, 1, 1, 1, 1, 1, 1, 1, 1, 1, 1, 1, 1, 1, 1, 1, 1, 1, 1, 1, 1, 1, 1, 1, 1, 1, 1, 1, 1, 1, 1, 1, 1, 1, 1, 1, 1, 1, 1, 1, 1])
_uv = me_plane_002.uv_layers.new(name='UVMap')
_uv.uv.foreach_set('vector', [0.2965, 0.8966, 0.1608, 0.8066, 0.1608, 0.5013, 0.2965, 0.5013, 0.2965, 0.969, 0.1608, 0.8625, 0.1608, 0.8066, 0.2965, 0.8966, 0.1608, 0.1078, 0.1608, -0.1375, 0.2965, -0.03096, 0.2965, 0.1653, 0.2735, 0.1672, 0.2714, 0.1662, 0.2548, 0.1564, 0.1936, 0.1149, 0.1805, 0.1108, 0.2965, 0.1653, 0.2965, -0.03096, 0.5, 0.1288, 0.5, 0.214, 0.4685, 0.1874, 0.4414, 0.1797, 0.3764, 0.1669, 0.353, 0.1605, 0.5, 0.214, 0.5, 0.1288, 0.7204, -0.04427, 0.7204, 0.2919, 0.7167, 0.2902, 0.6473, 0.2523, 0.6338, 0.2468, 0.5543, 0.2415, 0.5274, 0.2372, 0.7204, 0.2919, 0.7204, -0.04427, 0.8392, -0.1375, 0.8392, 0.1797, 0.7534, 0.3061, 0.8392, 0.8625, 0.7204, 0.9557, 0.7204, 0.8853, 0.8392, 0.8066, 0.8392, 0.8066, 0.7204, 0.8853, 0.7204, 0.5013, 0.8392, 0.5013, 0.0, 0.0, 0.0, 0.0, 0.0, 0.0, 0.0, 0.0, 0.0, 0.0, 0.0, 0.0, 0.0, 0.0, 0.0, 0.0, 0.0, 0.0, 0.0, 0.0, 0.0, 0.0, 0.0, 0.0, 0.0, 0.0, 0.0, 0.0, 0.0, 0.0, 0.0, 0.0, 0.0, 0.0, 0.0, 0.0, 0.8352, 0.6581, 0.8352, 0.5038, 0.9927, 0.5038, 0.9927, 0.6581, 0.8352, 0.5038, 0.8352, 0.6581, 0.9927, 0.6581, 0.9927, 0.5038, 0.7161, 0.8228, 0.5618, 0.944, 0.5618, 0.8759, 0.7161, 0.7735, 0.5618, 0.244, 0.4194, 0.1321, 0.4194, 0.08142, 0.5618, 0.1759, 0.8352, 0.3614, 0.8352, 0.5038, 0.9927, 0.5038, 0.9927, 0.3614, 0.8352, 0.8321, 0.8352, 0.7814, 0.9927, 0.7814, 0.9927, 0.8321, 0.8352, 0.7735, 0.8352, 0.8228, 0.9927, 0.8228, 0.9927, 0.7735, 0.8352, 0.5038, 0.8352, 0.3614, 0.9927, 0.3614, 0.9927, 0.5038, 0.7469, 0.8464, 0.9842, 0.8464, 0.9842, 0.8964, 0.7469, 0.8964, 0.7051, 0.1167, 0.7051, 0.259, 0.4767, 0.259, 0.4767, 0.1167, 0.2219, 0.259, 0.2219, 0.1167, 0.1845, 0.1167, 0.1845, 0.259, 0.7051, 0.8464, 0.4767, 0.8464, 0.4767, 0.8964, 0.7051, 0.8964, 0.2219, 0.1167, 0.2219, 0.259, 0.1845, 0.259, 0.1845, 0.1167, 0.7469, 0.8464, 0.7051, 0.8464, 0.7051, 0.8964, 0.7469, 0.8964, 0.7469, 0.1167, 0.7469, 0.259, 0.7051, 0.259, 0.7051, 0.1167, 0.4767, 0.8464, 0.7051, 0.8464, 0.7051, 0.8964, 0.4767, 0.8964, 0.236, 0.1167, 0.236, 0.259, -0.001298, 0.259, -0.001298, 0.1167, 0.236, 0.8464, -0.001298, 0.8464, -0.001298, 0.8964, 0.236, 0.8964, 0.7051, 0.8464, 0.7469, 0.8464, 0.7469, 0.8964, 0.7051, 0.8964, 0.2219, 0.259, 0.7051, 0.8464, 0.7469, 0.8464, 0.236, 0.8464, 0.2219, 0.1167, 0.7469, 0.8464, 0.7051, 0.8464, 0.4767, 0.8464, 0.7469, 0.8464, 0.9842, 0.8464, 0.9842, 0.8964, 0.7469, 0.8964, 0.7051, 0.1167, 0.7051, 0.259, 0.4767, 0.259, 0.4767, 0.1167, 0.2219, 0.259, 0.2219, 0.1167, 0.1845, 0.1167, 0.1845, 0.259, 0.7051, 0.8464, 0.4767, 0.8464, 0.4767, 0.8964, 0.7051, 0.8964, 0.2219, 0.1167, 0.2219, 0.259, 0.1845, 0.259, 0.1845, 0.1167, 0.7469, 0.8464, 0.7051, 0.8464, 0.7051, 0.8964, 0.7469, 0.8964, 0.7469, 0.1167, 0.7469, 0.259, 0.7051, 0.259, 0.7051, 0.1167, 0.4767, 0.8464, 0.7051, 0.8464, 0.7051, 0.8964, 0.4767, 0.8964, 0.236, 0.1167, 0.236, 0.259, -0.001298, 0.259, -0.001298, 0.1167, 0.236, 0.8464, -0.001298, 0.8464, -0.001298, 0.8964, 0.236, 0.8964, 0.7051, 0.8464, 0.7469, 0.8464, 0.7469, 0.8964, 0.7051, 0.8964, 0.2219, 0.259, 0.7051, 0.8464, 0.7469, 0.8464, 0.236, 0.8464, 0.2219, 0.1167, 0.7469, 0.8464, 0.7051, 0.8464, 0.4767, 0.8464, 0.7469, 0.8464, 0.9842, 0.8464, 0.9842, 0.8964, 0.7469, 0.8964, 0.7051, 0.1167, 0.7051, 0.259, 0.4767, 0.259, 0.4767, 0.1167, 0.2219, 0.259, 0.2219, 0.1167, 0.1845, 0.1167, 0.1845, 0.259, 0.7051, 0.8464, 0.4767, 0.8464, 0.4767, 0.8964, 0.7051, 0.8964, 0.2219, 0.1167, 0.2219, 0.259, 0.1845, 0.259, 0.1845, 0.1167, 0.7469, 0.8464, 0.7051, 0.8464, 0.7051, 0.8964, 0.7469, 0.8964, 0.7469, 0.1167, 0.7469, 0.259, 0.7051, 0.259, 0.7051, 0.1167, 0.4767, 0.8464, 0.7051, 0.8464, 0.7051, 0.8964, 0.4767, 0.8964, 0.236, 0.1167, 0.236, 0.259, -0.001298, 0.259, -0.001298, 0.1167, 0.236, 0.8464, -0.001298, 0.8464, -0.001298, 0.8964, 0.236, 0.8964, 0.7051, 0.8464, 0.7469, 0.8464, 0.7469, 0.8964, 0.7051, 0.8964, 0.2219, 0.259, 0.7051, 0.8464, 0.7469, 0.8464, 0.236, 0.8464, 0.2219, 0.1167, 0.7469, 0.8464, 0.7051, 0.8464, 0.4767, 0.8464, 0.7469, 0.8464, 0.9842, 0.8464, 0.9842, 0.8964, 0.7469, 0.8964, 0.7051, 0.06546, 0.7051, 0.1709, 0.4767, 0.1709, 0.4767, 0.06546, 0.7051, 0.8464, 0.4767, 0.8464, 0.4767, 0.8964, 0.7051, 0.8964, 0.2219, 0.1709, 0.2219, 0.06546, 0.1845, 0.06546, 0.1845, 0.1709, 0.2219, 0.06546, 0.2219, 0.1709, 0.1845, 0.1709, 0.1845, 0.06546, 0.7469, 0.8464, 0.7051, 0.8464, 0.7051, 0.8964, 0.7469, 0.8964, 0.7469, 0.06546, 0.7469, 0.1709, 0.7051, 0.1709, 0.7051, 0.06546, 0.4767, 0.8464, 0.7051, 0.8464, 0.7051, 0.8964, 0.4767, 0.8964, 0.236, 0.06546, 0.236, 0.1709, -0.001298, 0.1709, -0.001298, 0.06546, 0.236, 0.8464, -0.001298, 0.8464, -0.001298, 0.8964, 0.236, 0.8964, 0.7051, 0.8464, 0.7469, 0.8464, 0.7469, 0.8964, 0.7051, 0.8964, 0.8392, 0.797, 0.8392, 0.5013, 0.7204, 0.5013, 0.7204, 0.8144, 0.7249, 0.814, 0.7424, 0.8144, 0.7768, 0.8023, 0.7938, 0.7983, 0.8378, 0.7969, 0.2485, 0.7919, 0.2485, 0.5013, 0.1095, 0.5013, 0.1095, 0.797, 0.1135, 0.7965, 0.1725, 0.7913, 0.1095, 0.7204, 0.1095, 0.8392, 0.2485, 0.8392, 0.2485, 0.7204, 0.7204, -0.1856, 0.7204, -0.4987, 0.5, -0.4987, 0.5, -0.1683, 0.5383, -0.1797, 0.5575, -0.1809, 0.6031, -0.1753, 0.6163, -0.1772, 0.6576, -0.1889, 0.6837, -0.1828, 0.407, 0.7933, 0.407, 0.5013, 0.2485, 0.5013, 0.2485, 0.7919, 0.4014, 0.7933, 0.407, 0.7933, 0.1095, 0.5, 0.1095, 0.7204, 0.2485, 0.7204, 0.2485, 0.5, 0.2485, 0.7204, 0.2485, 0.8392, 0.407, 0.8392, 0.407, 0.7204, 0.5, 0.8317, 0.5, 0.5013, 0.2965, 0.5013, 0.2965, 0.8449, 0.3365, 0.8393, 0.3625, 0.8376, 0.3969, 0.8308, 0.4277, 0.8291, 0.475, 0.8375, 0.4862, 0.8358, 0.5022, 0.7883, 0.5022, 0.5013, 0.407, 0.5013, 0.407, 0.7933, 0.1095, 0.2965, 0.1095, 0.5, 0.2485, 0.5, 0.2485, 0.2965, 0.2485, 0.5, 0.2485, 0.7204, 0.407, 0.7204, 0.407, 0.5, 0.407, 0.7204, 0.407, 0.8392, 0.5022, 0.8392, 0.5022, 0.7204, 0.1608, 0.8066, 0.226, 0.8498, 0.2264, 0.8499, 0.2414, 0.8495, 0.2691, 0.8476, 0.2936, 0.8453, 0.2965, 0.8449, 0.2965, 0.5013, 0.1608, 0.5013, 0.6639, 0.7783, 0.6639, 0.5013, 0.5022, 0.5013, 0.5022, 0.7883, 0.5684, 0.7848, 0.6316, 0.7805, 0.1095, 0.1608, 0.1095, 0.2965, 0.2485, 0.2965, 0.2485, 0.1608, 0.2485, 0.2965, 0.2485, 0.5, 0.407, 0.5, 0.407, 0.2965, 0.407, 0.5, 0.407, 0.7204, 0.5022, 0.7204, 0.5022, 0.5, 0.5022, 0.7204, 0.5022, 0.8392, 0.6639, 0.8392, 0.6639, 0.7204, 0.226, 0.8498, 0.1608, 0.8066, 0.1608, 0.8448, 0.164, 0.844, 0.1772, 0.8427, 0.7393, 0.7731, 0.7393, 0.5013, 0.6639, 0.5013, 0.6639, 0.7783, 0.2485, 0.1608, 0.2485, 0.1608, 0.1095, 0.1608, 0.1095, 0.1608, 0.2485, 0.1608, 0.2485, 0.2965, 0.407, 0.2965, 0.407, 0.1608, 0.407, 0.2965, 0.407, 0.5, 0.5022, 0.5, 0.5022, 0.2965, 0.5022, 0.5, 0.5022, 0.7204, 0.6639, 0.7204, 0.6639, 0.5, 0.6639, 0.7204, 0.6639, 0.8392, 0.7393, 0.8392, 0.7393, 0.7204, 0.1095, 0.1608, 0.1095, 0.1608, 0.1095, 0.1608, 0.1095, 0.1608, 0.1095, 0.1608, 0.1095, 0.1608, 0.1095, 0.1608, 0.1095, 0.1608, 0.8902, 0.7669, 0.8902, 0.5013, 0.7393, 0.5013, 0.7393, 0.7731, 0.8073, 0.7684, 0.8594, 0.7678, 0.407, 0.8066, 0.2485, 0.8066, 0.2485, 0.5013, 0.407, 0.5013, 0.407, 0.1608, 0.407, 0.2965, 0.5022, 0.2965, 0.5022, 0.1608, 0.5022, 0.2965, 0.5022, 0.5, 0.6639, 0.5, 0.6639, 0.2965, 0.6639, 0.5, 0.6639, 0.7204, 0.7393, 0.7204, 0.7393, 0.5, 0.7393, 0.7204, 0.7393, 0.8392, 0.8902, 0.8392, 0.8902, 0.7204, 0.1095, 0.1608, 0.1095, 0.1608, 0.1095, 0.1608, 0.1095, 0.1608, 0.2485, 0.1608, 0.2485, 0.1608, 0.1095, 0.1608, 0.1095, 0.1608, 0.1095, 0.1608, 0.1095, 0.1608, 0.1095, 0.1608, 0.9506, 0.7652, 0.9506, 0.5013, 0.8902, 0.5013, 0.8902, 0.7669, 0.2485, 0.1608, 0.2485, 0.1608, 0.2485, 0.1608, 0.2485, 0.1608, 0.2485, 0.1608, 0.2485, 0.1608, 0.2485, 0.1608, 0.2485, 0.1608, 0.5022, 0.8066, 0.407, 0.8066, 0.407, 0.5013, 0.5022, 0.5013, 0.2485, 0.843, 0.2485, 0.8066, 0.407, 0.8066, 0.407, 0.843, 0.3913, 0.844, 0.3064, 0.8431, 0.5022, 0.1608, 0.5022, 0.2965, 0.6639, 0.2965, 0.6639, 0.1608, 0.6639, 0.2965, 0.6639, 0.5, 0.7393, 0.5, 0.7393, 0.2965, 0.7393, 0.5, 0.7393, 0.7204, 0.8902, 0.7204, 0.8902, 0.5, 0.8902, 0.7204, 0.8902, 0.8392, 0.9506, 0.8392, 0.9506, 0.7204, 0.1095, 0.1608, 0.1095, 0.1608, 0.1095, 0.1608, 0.1095, 0.1608, 1.041, 0.764, 1.041, 0.5013, 0.9506, 0.5013, 0.9506, 0.7652, 1.006, 0.7636, 0.2485, 0.1608, 0.2485, 0.1608, 0.2485, 0.1608, 0.2485, 0.1608, 0.2485, 0.1608, 0.2485, 0.1608, 0.2485, 0.1608, 0.2485, 0.1608, 0.6639, 0.8066, 0.5022, 0.8066, 0.5022, 0.5013, 0.6639, 0.5013, 0.2485, 0.1608, 0.2485, 0.1608, 0.2485, 0.1608, 0.6639, 0.1608, 0.6639, 0.2965, 0.7393, 0.2965, 0.7393, 0.1608, 0.7393, 0.2965, 0.7393, 0.5, 0.8902, 0.5, 0.8902, 0.2965, 0.8902, 0.5, 0.8902, 0.7204, 0.9506, 0.7204, 0.9506, 0.5, 0.9506, 0.7204, 0.9506, 0.8392, 1.041, 0.8392, 1.041, 0.7204, 0.1095, 0.1608, 0.1095, 0.1608, 0.1095, 0.1608, 0.1336, 0.7631, 0.1336, 0.5013, 0.04113, 0.5013, 0.04113, 0.764, 0.06042, 0.7642, 0.09973, 0.7629, 0.2485, 0.1608, 0.2485, 0.1608, 0.2485, 0.1608, 0.7393, 0.8066, 0.6639, 0.8066, 0.6639, 0.5013, 0.7393, 0.5013, 0.5022, 0.841, 0.5022, 0.8066, 0.6639, 0.8066, 0.6639, 0.8372, 0.6447, 0.8377, 0.6391, 0.8378, 0.5879, 0.8394, 0.7393, 0.1608, 0.7393, 0.2965, 0.8902, 0.2965, 0.8902, 0.1608, 0.8902, 0.2965, 0.8902, 0.5, 0.9506, 0.5, 0.9506, 0.2965, 0.9506, 0.5, 0.9506, 0.7204, 1.041, 0.7204, 1.041, 0.5, 0.04113, 0.7204, 0.04113, 0.8392, 0.1336, 0.8392, 0.1336, 0.7204, 0.2742, 0.7636, 0.2742, 0.5013, 0.1336, 0.5013, 0.1336, 0.7631, 0.8902, 0.8066, 0.7393, 0.8066, 0.7393, 0.5013, 0.8902, 0.5013, 0.8902, 0.1608, 0.8902, 0.2965, 0.9506, 0.2965, 0.9506, 0.1608, 0.9506, 0.2965, 0.9506, 0.5, 1.041, 0.5, 1.041, 0.2965, 0.04113, 0.5, 0.04113, 0.7204, 0.1336, 0.7204, 0.1336, 0.5, 0.1336, 0.7204, 0.1336, 0.8392, 0.2742, 0.8392, 0.2742, 0.7204, 0.3304, 0.7628, 0.3304, 0.5013, 0.2742, 0.5013, 0.2742, 0.7636, 0.3108, 0.7638, 0.9506, 0.8066, 0.8902, 0.8066, 0.8902, 0.5013, 0.9506, 0.5013, 0.7393, 0.8332, 0.7393, 0.8066, 0.8902, 0.8066, 0.8902, 0.8253, 0.8851, 0.8259, 0.8278, 0.8283, 0.9506, 0.1608, 0.9506, 0.2965, 1.041, 0.2965, 1.041, 0.1608, 0.04113, 0.2965, 0.04113, 0.5, 0.1336, 0.5, 0.1336, 0.2965, 0.1336, 0.5, 0.1336, 0.7204, 0.2742, 0.7204, 0.2742, 0.5, 0.2742, 0.7204, 0.2742, 0.8392, 0.3304, 0.8392, 0.3304, 0.7204, 0.4822, 0.7569, 0.4822, 0.5013, 0.3304, 0.5013, 0.3304, 0.7628, 0.3682, 0.761, 0.04113, 0.8066, -0.04942, 0.8066, -0.04942, 0.5013, 0.04113, 0.5013, 0.04113, 0.1608, 0.04113, 0.2965, 0.1336, 0.2965, 0.1336, 0.1608, 0.1336, 0.2965, 0.1336, 0.5, 0.2742, 0.5, 0.2742, 0.2965, 0.2742, 0.5, 0.2742, 0.7204, 0.3304, 0.7204, 0.3304, 0.5, 0.3304, 0.7204, 0.3304, 0.8392, 0.4822, 0.8392, 0.4822, 0.7204, 0.5353, 0.7532, 0.5353, 0.5013, 0.4822, 0.5013, 0.4822, 0.7569, 0.5067, 0.756, -0.04942, 0.818, -0.04942, 0.8066, 0.04113, 0.8066, 0.04113, 0.807, 0.1336, 0.1608, 0.1336, 0.2965, 0.2742, 0.2965, 0.2742, 0.1608, 0.2742, 0.2965, 0.2742, 0.5, 0.3304, 0.5, 0.3304, 0.2965, 0.3304, 0.5, 0.3304, 0.7204, 0.4822, 0.7204, 0.4822, 0.5, 0.4822, 0.7204, 0.4822, 0.8392, 0.5353, 0.8392, 0.5353, 0.7204, 0.6858, 0.7372, 0.6858, 0.5013, 0.5353, 0.5013, 0.5353, 0.7532, 0.6573, 0.7415, 0.2742, 0.8066, 0.1336, 0.8066, 0.1336, 0.5013, 0.2742, 0.5013, 0.2742, 0.1608, 0.2742, 0.2965, 0.3304, 0.2965, 0.3304, 0.1608, 0.3304, 0.2965, 0.3304, 0.5, 0.4822, 0.5, 0.4822, 0.2965, 0.4822, 0.5, 0.4822, 0.7204, 0.5353, 0.7204, 0.5353, 0.5, 0.5353, 0.7204, 0.5353, 0.8392, 0.6858, 0.8392, 0.6858, 0.7204, 0.746, 0.7303, 0.746, 0.5013, 0.6858, 0.5013, 0.6858, 0.7372, 0.7113, 0.7334, 0.3304, 0.8066, 0.2742, 0.8066, 0.2742, 0.5013, 0.3304, 0.5013, 0.1336, 0.8099, 0.1336, 0.8066, 0.2742, 0.8066, 0.2742, 0.8131, 0.14, 0.8101, 0.3304, 0.1608, 0.3304, 0.2965, 0.4822, 0.2965, 0.4822, 0.1608, 0.4822, 0.2965, 0.4822, 0.5, 0.5353, 0.5, 0.5353, 0.2965, 0.5353, 0.5, 0.5353, 0.7204, 0.6858, 0.7204, 0.6858, 0.5, 0.6858, 0.7204, 0.6858, 0.8392, 0.746, 0.8392, 0.746, 0.7204, 0.8364, 0.7223, 0.8364, 0.5013, 0.746, 0.5013, 0.746, 0.7303, 0.3423, 0.8066, 0.3304, 0.8066, 0.3304, 0.5013, 0.4822, 0.5013, 0.4822, 0.7847, 0.4536, 0.784, 0.3722, 0.7972, 0.4822, 0.1608, 0.4822, 0.2965, 0.5353, 0.2965, 0.5353, 0.1608, 0.5353, 0.2965, 0.5353, 0.5, 0.6858, 0.5, 0.6858, 0.2965, 0.6858, 0.5, 0.6858, 0.7204, 0.746, 0.7204, 0.746, 0.5, 0.746, 0.7204, 0.746, 0.8392, 0.8364, 0.8392, 0.8364, 0.7204, 0.9418, 0.7169, 0.9418, 0.5013, 0.8364, 0.5013, 0.8364, 0.7223, 0.874, 0.719, 0.9346, 0.7163, 0.3304, 0.8103, 0.3304, 0.8066, 0.3423, 0.8066, 0.4822, 0.7847, 0.4822, 0.5013, 0.5353, 0.5013, 0.5353, 0.7858, 0.5353, 0.1608, 0.5353, 0.2965, 0.6858, 0.2965, 0.6858, 0.1608, 0.6858, 0.2965, 0.6858, 0.5, 0.746, 0.5, 0.746, 0.2965, 0.746, 0.5, 0.746, 0.7204, 0.8364, 0.7204, 0.8364, 0.5, 0.8364, 0.7204, 0.8364, 0.8392, 0.9418, 0.8392, 0.9418, 0.7204, 1.103, 0.7243, 1.103, 0.5013, 0.9418, 0.5013, 0.9418, 0.7169, 1.057, 0.7259, 0.5353, 0.7858, 0.5353, 0.5013, 0.6858, 0.5013, 0.6858, 0.7871, 0.6814, 0.7874, 0.5992, 0.7872, 0.6858, 0.1608, 0.6858, 0.2965, 0.746, 0.2965, 0.746, 0.1608, 0.746, 0.2965, 0.746, 0.5, 0.8364, 0.5, 0.8364, 0.2965, 0.8364, 0.5, 0.8364, 0.7204, 0.9418, 0.7204, 0.9418, 0.5, 0.9418, 0.7204, 0.9418, 0.8392, 1.103, 0.8392, 1.103, 0.7204, 0.1676, 0.7216, 0.1676, 0.5013, 0.1031, 0.5013, 0.1031, 0.7243, 0.1509, 0.7226, 0.6858, 0.7871, 0.6858, 0.5013, 0.746, 0.5013, 0.746, 0.7836, 0.746, 0.1608, 0.746, 0.2965, 0.8364, 0.2965, 0.8364, 0.1608, 0.8364, 0.2965, 0.8364, 0.5, 0.9418, 0.5, 0.9418, 0.2965, 0.9418, 0.5, 0.9418, 0.7204, 1.103, 0.7204, 1.103, 0.5, 0.1031, 0.7204, 0.1031, 0.8392, 0.1676, 0.8392, 0.1676, 0.7204, 0.3418, 0.7123, 0.3418, 0.5013, 0.1676, 0.5013, 0.1676, 0.7216, 0.3191, 0.712, 0.746, 0.7836, 0.746, 0.5013, 0.8364, 0.5013, 0.8364, 0.7783, 0.8364, 0.1608, 0.8364, 0.2965, 0.9418, 0.2965, 0.9418, 0.1608, 0.9418, 0.2965, 0.9418, 0.5, 1.103, 0.5, 1.103, 0.2965, 0.1031, 0.5, 0.1031, 0.7204, 0.1676, 0.7204, 0.1676, 0.5, 0.1676, 0.7204, 0.1676, 0.8392, 0.3418, 0.8392, 0.3418, 0.7204, 0.4027, 0.7102, 0.4027, 0.5013, 0.3418, 0.5013, 0.3418, 0.7123, 0.3704, 0.7126, 0.8364, 0.1608, 0.8364, 0.1608, 0.8364, 0.1608, 0.8364, 0.1608, 0.9418, 0.1608, 0.9418, 0.1608, 0.8364, 0.1608, 0.8364, 0.1608, 0.9418, 0.1608, 0.9418, 0.2965, 1.103, 0.2965, 1.103, 0.1608, 0.1031, 0.2965, 0.1031, 0.5, 0.1676, 0.5, 0.1676, 0.2965, 0.1676, 0.5, 0.1676, 0.7204, 0.3418, 0.7204, 0.3418, 0.5, 0.3418, 0.7204, 0.3418, 0.8392, 0.4027, 0.8392, 0.4027, 0.7204, 0.5755, 0.6997, 0.5755, 0.5013, 0.4027, 0.5013, 0.4027, 0.7102, 0.484, 0.7042, 0.8364, 0.1608, 0.8364, 0.1608, 0.8364, 0.1608, 0.9418, 0.1608, 0.9418, 0.1608, 0.9418, 0.1608, 0.9418, 0.1608, -0.05822, 0.7723, -0.05822, 0.5013, 0.1031, 0.5013, 0.1031, 0.7647, 0.07576, 0.7659, -0.05432, 0.7721, 0.1031, 0.1608, 0.1031, 0.2965, 0.1676, 0.2965, 0.1676, 0.1608, 0.1676, 0.2965, 0.1676, 0.5, 0.3418, 0.5, 0.3418, 0.2965, 0.3418, 0.5, 0.3418, 0.7204, 0.4027, 0.7204, 0.4027, 0.5, 0.4027, 0.7204, 0.4027, 0.8392, 0.5755, 0.8392, 0.5755, 0.7204, 0.6359, 0.6956, 0.6359, 0.5013, 0.5755, 0.5013, 0.5755, 0.6997, 0.6007, 0.6985, 0.9418, 0.1608, 0.9418, 0.1608, 0.9418, 0.1608, 0.1031, 0.7647, 0.1031, 0.5013, 0.1676, 0.5013, 0.1676, 0.7621, 0.1665, 0.762, 0.1676, 0.1608, 0.1676, 0.2965, 0.3418, 0.2965, 0.3418, 0.1608, 0.3418, 0.2965, 0.3418, 0.5, 0.4027, 0.5, 0.4027, 0.2965, 0.4027, 0.5, 0.4027, 0.7204, 0.5755, 0.7204, 0.5755, 0.5, 0.5755, 0.7204, 0.5755, 0.8392, 0.6359, 0.8392, 0.6359, 0.7204, 0.7482, 0.6973, 0.7482, 0.5013, 0.6359, 0.5013, 0.6359, 0.6956, 0.644, 0.6949, 0.1676, 0.7621, 0.1676, 0.5013, 0.3418, 0.5013, 0.3418, 0.7673, 0.1825, 0.7629, 0.3418, 0.1608, 0.3418, 0.2965, 0.4027, 0.2965, 0.4027, 0.1608, 0.4027, 0.2965, 0.4027, 0.5, 0.5755, 0.5, 0.5755, 0.2965, 0.5755, 0.5, 0.5755, 0.7204, 0.6359, 0.7204, 0.6359, 0.5, 0.6359, 0.7204, 0.6359, 0.8392, 0.7482, 0.8392, 0.7482, 0.7204, 0.8905, 0.6992, 0.8905, 0.5013, 0.7482, 0.5013, 0.7482, 0.6973, 0.849, 0.6997, 0.3418, 0.7673, 0.3418, 0.5013, 0.4027, 0.5013, 0.4027, 0.7651, 0.3966, 0.7662, 0.3784, 0.7683, 0.4027, 0.1608, 0.4027, 0.2965, 0.5755, 0.2965, 0.5755, 0.1608, 0.5755, 0.2965, 0.5755, 0.5, 0.6359, 0.5, 0.6359, 0.2965, 0.6359, 0.5, 0.6359, 0.7204, 0.7482, 0.7204, 0.7482, 0.5, 0.7482, 0.7204, 0.7482, 0.8392, 0.8905, 0.8392, 0.8905, 0.7204, 0.4027, 0.7651, 0.4027, 0.5013, 0.5755, 0.5013, 0.5755, 0.7338, 0.5755, 0.1608, 0.5755, 0.2965, 0.6359, 0.2965, 0.6359, 0.1608, 0.6359, 0.2965, 0.6359, 0.5, 0.7482, 0.5, 0.7482, 0.2965, 0.7482, 0.5, 0.7482, 0.7204, 0.8905, 0.7204, 0.8905, 0.5, 0.5755, 0.7338, 0.5755, 0.5013, 0.6359, 0.5013, 0.6359, 0.7307, 0.5846, 0.7321, 0.6359, 0.1608, 0.6359, 0.2965, 0.7482, 0.2965, 0.7482, 0.1608, 0.7482, 0.2965, 0.7482, 0.5, 0.8905, 0.5, 0.8905, 0.2965, 0.6359, 0.7307, 0.6359, 0.5013, 0.7482, 0.5013, 0.7482, 0.7326, 0.6443, 0.7305, 0.7482, 0.1608, 0.7482, 0.2965, 0.8905, 0.2965, 0.8905, 0.1608, 0.0, 0.0, 0.0, 0.0, 0.0, 0.0, 0.0, 0.0, 0.0, 0.0, 0.0, 0.0, 0.0, 0.0, 0.0, 0.0, 0.0, 0.0, 0.0, 0.0, 0.0, 0.0, 0.0, 0.0, 0.0, 0.0, 0.0, 0.0, 0.0, 0.0, 0.0, 0.0, 0.0, 0.0, 0.0, 0.0, 0.0, 0.0, 0.0, 0.0, 0.0, 0.0, 0.0, 0.0, 0.0, 0.0, 0.0, 0.0, 0.0, 0.0, 0.0, 0.0, 0.0, 0.0, 0.0, 0.0, 0.0, 0.0, 0.0, 0.0, 0.0, 0.0, 0.0, 0.0, 0.0, 0.0, 0.0, 0.0, 0.0, 0.0, 0.0, 0.0, 0.0, 0.0, 0.0, 0.0, 0.0, 0.0, 0.0, 0.0, 0.0, 0.0, 0.0, 0.0, 0.0, 0.0, 0.0, 0.0, 0.0, 0.0, 0.0, 0.0, 0.0, 0.0, 0.0, 0.0, 0.0, 0.0, 0.0, 0.0, 0.0, 0.0, 0.0, 0.0, 0.0, 0.0, 0.0, 0.0, 0.0, 0.0, 0.0, 0.0, 0.0, 0.0, 0.0, 0.0, 0.0, 0.0, 0.0, 0.0, 0.0, 0.0, 0.0, 0.0, 0.0, 0.0, 0.0, 0.0, 0.0, 0.0, 0.0, 0.0, 0.2965, 0.5013, 0.1608, 0.5013, 0.1608, 0.8066, 0.2965, 0.8966, 0.2965, 0.8966, 0.1608, 0.8066, 0.1608, 0.8625, 0.2965, 0.969, 0.1805, 0.1108, 0.1936, 0.1149, 0.2548, 0.1564, 0.2714, 0.1662, 0.2735, 0.1672, 0.2965, 0.1653, 0.2965, -0.03096, 0.1608, -0.1375, 0.1608, 0.1078, 0.353, 0.1605, 0.3764, 0.1669, 0.4414, 0.1797, 0.4685, 0.1874, 0.5, 0.214, 0.5, 0.1288, 0.2965, -0.03096, 0.2965, 0.1653, 0.5274, 0.2372, 0.5543, 0.2415, 0.6338, 0.2468, 0.6473, 0.2523, 0.7167, 0.2902, 0.7204, 0.2919, 0.7204, -0.04427, 0.5, 0.1288, 0.5, 0.214, 0.7534, 0.3061, 0.8392, 0.1797, 0.8392, -0.1375, 0.7204, -0.04427, 0.7204, 0.2919, 0.8392, 0.8066, 0.7204, 0.8853, 0.7204, 0.9557, 0.8392, 0.8625, 0.8392, 0.5013, 0.7204, 0.5013, 0.7204, 0.8853, 0.8392, 0.8066, 0.0, 0.0, 0.0, 0.0, 0.0, 0.0, 0.0, 0.0, 0.0, 0.0, 0.0, 0.0, 0.0, 0.0, 0.0, 0.0, 0.0, 0.0, 0.0, 0.0, 0.0, 0.0, 0.0, 0.0, 0.0, 0.0, 0.0, 0.0, 0.0, 0.0, 0.0, 0.0, 0.0, 0.0, 0.0, 0.0, 0.9927, 0.6581, 0.9927, 0.5038, 0.8352, 0.5038, 0.8352, 0.6581, 0.9927, 0.5038, 0.9927, 0.6581, 0.8352, 0.6581, 0.8352, 0.5038, 0.7161, 0.7735, 0.5618, 0.8759, 0.5618, 0.944, 0.7161, 0.8228, 0.5618, 0.1759, 0.4194, 0.08142, 0.4194, 0.1321, 0.5618, 0.244, 0.9927, 0.3614, 0.9927, 0.5038, 0.8352, 0.5038, 0.8352, 0.3614, 0.9927, 0.8321, 0.9927, 0.7814, 0.8352, 0.7814, 0.8352, 0.8321, 0.9927, 0.7735, 0.9927, 0.8228, 0.8352, 0.8228, 0.8352, 0.7735, 0.9927, 0.5038, 0.9927, 0.3614, 0.8352, 0.3614, 0.8352, 0.5038, 0.7469, 0.8964, 0.9842, 0.8964, 0.9842, 0.8464, 0.7469, 0.8464, 0.4767, 0.1167, 0.4767, 0.259, 0.7051, 0.259, 0.7051, 0.1167, 0.1845, 0.259, 0.1845, 0.1167, 0.2219, 0.1167, 0.2219, 0.259, 0.7051, 0.8964, 0.4767, 0.8964, 0.4767, 0.8464, 0.7051, 0.8464, 0.1845, 0.1167, 0.1845, 0.259, 0.2219, 0.259, 0.2219, 0.1167, 0.7469, 0.8964, 0.7051, 0.8964, 0.7051, 0.8464, 0.7469, 0.8464, 0.7051, 0.1167, 0.7051, 0.259, 0.7469, 0.259, 0.7469, 0.1167, 0.4767, 0.8964, 0.7051, 0.8964, 0.7051, 0.8464, 0.4767, 0.8464, -0.001298, 0.1167, -0.001298, 0.259, 0.236, 0.259, 0.236, 0.1167, 0.236, 0.8964, -0.001298, 0.8964, -0.001298, 0.8464, 0.236, 0.8464, 0.7051, 0.8964, 0.7469, 0.8964, 0.7469, 0.8464, 0.7051, 0.8464, 0.4767, 0.8464, 0.7051, 0.8464, 0.7469, 0.8464, 0.2219, 0.1167, 0.236, 0.8464, 0.7469, 0.8464, 0.7051, 0.8464, 0.2219, 0.259, 0.7469, 0.8964, 0.9842, 0.8964, 0.9842, 0.8464, 0.7469, 0.8464, 0.4767, 0.1167, 0.4767, 0.259, 0.7051, 0.259, 0.7051, 0.1167, 0.1845, 0.259, 0.1845, 0.1167, 0.2219, 0.1167, 0.2219, 0.259, 0.7051, 0.8964, 0.4767, 0.8964, 0.4767, 0.8464, 0.7051, 0.8464, 0.1845, 0.1167, 0.1845, 0.259, 0.2219, 0.259, 0.2219, 0.1167, 0.7469, 0.8964, 0.7051, 0.8964, 0.7051, 0.8464, 0.7469, 0.8464, 0.7051, 0.1167, 0.7051, 0.259, 0.7469, 0.259, 0.7469, 0.1167, 0.4767, 0.8964, 0.7051, 0.8964, 0.7051, 0.8464, 0.4767, 0.8464, -0.001298, 0.1167, -0.001298, 0.259, 0.236, 0.259, 0.236, 0.1167, 0.236, 0.8964, -0.001298, 0.8964, -0.001298, 0.8464, 0.236, 0.8464, 0.7051, 0.8964, 0.7469, 0.8964, 0.7469, 0.8464, 0.7051, 0.8464, 0.4767, 0.8464, 0.7051, 0.8464, 0.7469, 0.8464, 0.2219, 0.1167, 0.236, 0.8464, 0.7469, 0.8464, 0.7051, 0.8464, 0.2219, 0.259, 0.7469, 0.8964, 0.9842, 0.8964, 0.9842, 0.8464, 0.7469, 0.8464, 0.4767, 0.1167, 0.4767, 0.259, 0.7051, 0.259, 0.7051, 0.1167, 0.1845, 0.259, 0.1845, 0.1167, 0.2219, 0.1167, 0.2219, 0.259, 0.7051, 0.8964, 0.4767, 0.8964, 0.4767, 0.8464, 0.7051, 0.8464, 0.1845, 0.1167, 0.1845, 0.259, 0.2219, 0.259, 0.2219, 0.1167, 0.7469, 0.8964, 0.7051, 0.8964, 0.7051, 0.8464, 0.7469, 0.8464, 0.7051, 0.1167, 0.7051, 0.259, 0.7469, 0.259, 0.7469, 0.1167, 0.4767, 0.8964, 0.7051, 0.8964, 0.7051, 0.8464, 0.4767, 0.8464, -0.001298, 0.1167, -0.001298, 0.259, 0.236, 0.259, 0.236, 0.1167, 0.236, 0.8964, -0.001298, 0.8964, -0.001298, 0.8464, 0.236, 0.8464, 0.7051, 0.8964, 0.7469, 0.8964, 0.7469, 0.8464, 0.7051, 0.8464, 0.4767, 0.8464, 0.7051, 0.8464, 0.7469, 0.8464, 0.2219, 0.1167, 0.236, 0.8464, 0.7469, 0.8464, 0.7051, 0.8464, 0.2219, 0.259, 0.7469, 0.8964, 0.9842, 0.8964, 0.9842, 0.8464, 0.7469, 0.8464, 0.4767, 0.06546, 0.4767, 0.1709, 0.7051, 0.1709, 0.7051, 0.06546, 0.7051, 0.8964, 0.4767, 0.8964, 0.4767, 0.8464, 0.7051, 0.8464, 0.1845, 0.1709, 0.1845, 0.06546, 0.2219, 0.06546, 0.2219, 0.1709, 0.1845, 0.06546, 0.1845, 0.1709, 0.2219, 0.1709, 0.2219, 0.06546, 0.7469, 0.8964, 0.7051, 0.8964, 0.7051, 0.8464, 0.7469, 0.8464, 0.7051, 0.06546, 0.7051, 0.1709, 0.7469, 0.1709, 0.7469, 0.06546, 0.4767, 0.8964, 0.7051, 0.8964, 0.7051, 0.8464, 0.4767, 0.8464, -0.001298, 0.06546, -0.001298, 0.1709, 0.236, 0.1709, 0.236, 0.06546, 0.236, 0.8964, -0.001298, 0.8964, -0.001298, 0.8464, 0.236, 0.8464, 0.7051, 0.8964, 0.7469, 0.8964, 0.7469, 0.8464, 0.7051, 0.8464, 0.8378, 0.7969, 0.7938, 0.7983, 0.7768, 0.8023, 0.7424, 0.8144, 0.7249, 0.814, 0.7204, 0.8144, 0.7204, 0.5013, 0.8392, 0.5013, 0.8392, 0.797, 0.1725, 0.7913, 0.1135, 0.7965, 0.1095, 0.797, 0.1095, 0.5013, 0.2485, 0.5013, 0.2485, 0.7919, 0.2485, 0.7204, 0.2485, 0.8392, 0.1095, 0.8392, 0.1095, 0.7204, 0.6837, -0.1828, 0.6576, -0.1889, 0.6163, -0.1772, 0.6031, -0.1753, 0.5575, -0.1809, 0.5383, -0.1797, 0.5, -0.1683, 0.5, -0.4987, 0.7204, -0.4987, 0.7204, -0.1856, 0.407, 0.7933, 0.4014, 0.7933, 0.2485, 0.7919, 0.2485, 0.5013, 0.407, 0.5013, 0.407, 0.7933, 0.2485, 0.5, 0.2485, 0.7204, 0.1095, 0.7204, 0.1095, 0.5, 0.407, 0.7204, 0.407, 0.8392, 0.2485, 0.8392, 0.2485, 0.7204, 0.4862, 0.8358, 0.475, 0.8375, 0.4277, 0.8291, 0.3969, 0.8308, 0.3625, 0.8376, 0.3365, 0.8393, 0.2965, 0.8449, 0.2965, 0.5013, 0.5, 0.5013, 0.5, 0.8317, 0.407, 0.7933, 0.407, 0.5013, 0.5022, 0.5013, 0.5022, 0.7883, 0.2485, 0.2965, 0.2485, 0.5, 0.1095, 0.5, 0.1095, 0.2965, 0.407, 0.5, 0.407, 0.7204, 0.2485, 0.7204, 0.2485, 0.5, 0.5022, 0.7204, 0.5022, 0.8392, 0.407, 0.8392, 0.407, 0.7204, 0.1608, 0.5013, 0.2965, 0.5013, 0.2965, 0.8449, 0.2936, 0.8453, 0.2691, 0.8476, 0.2414, 0.8495, 0.2264, 0.8499, 0.226, 0.8498, 0.1608, 0.8066, 0.6316, 0.7805, 0.5684, 0.7848, 0.5022, 0.7883, 0.5022, 0.5013, 0.6639, 0.5013, 0.6639, 0.7783, 0.2485, 0.1608, 0.2485, 0.2965, 0.1095, 0.2965, 0.1095, 0.1608, 0.407, 0.2965, 0.407, 0.5, 0.2485, 0.5, 0.2485, 0.2965, 0.5022, 0.5, 0.5022, 0.7204, 0.407, 0.7204, 0.407, 0.5, 0.6639, 0.7204, 0.6639, 0.8392, 0.5022, 0.8392, 0.5022, 0.7204, 0.1772, 0.8427, 0.164, 0.844, 0.1608, 0.8448, 0.1608, 0.8066, 0.226, 0.8498, 0.6639, 0.7783, 0.6639, 0.5013, 0.7393, 0.5013, 0.7393, 0.7731, 0.1095, 0.1608, 0.1095, 0.1608, 0.2485, 0.1608, 0.2485, 0.1608, 0.407, 0.1608, 0.407, 0.2965, 0.2485, 0.2965, 0.2485, 0.1608, 0.5022, 0.2965, 0.5022, 0.5, 0.407, 0.5, 0.407, 0.2965, 0.6639, 0.5, 0.6639, 0.7204, 0.5022, 0.7204, 0.5022, 0.5, 0.7393, 0.7204, 0.7393, 0.8392, 0.6639, 0.8392, 0.6639, 0.7204, 0.1095, 0.1608, 0.1095, 0.1608, 0.1095, 0.1608, 0.1095, 0.1608, 0.1095, 0.1608, 0.1095, 0.1608, 0.1095, 0.1608, 0.1095, 0.1608, 0.8594, 0.7678, 0.8073, 0.7684, 0.7393, 0.7731, 0.7393, 0.5013, 0.8902, 0.5013, 0.8902, 0.7669, 0.407, 0.5013, 0.2485, 0.5013, 0.2485, 0.8066, 0.407, 0.8066, 0.5022, 0.1608, 0.5022, 0.2965, 0.407, 0.2965, 0.407, 0.1608, 0.6639, 0.2965, 0.6639, 0.5, 0.5022, 0.5, 0.5022, 0.2965, 0.7393, 0.5, 0.7393, 0.7204, 0.6639, 0.7204, 0.6639, 0.5, 0.8902, 0.7204, 0.8902, 0.8392, 0.7393, 0.8392, 0.7393, 0.7204, 0.1095, 0.1608, 0.1095, 0.1608, 0.1095, 0.1608, 0.1095, 0.1608, 0.1095, 0.1608, 0.1095, 0.1608, 0.2485, 0.1608, 0.2485, 0.1608, 0.1095, 0.1608, 0.1095, 0.1608, 0.1095, 0.1608, 0.8902, 0.7669, 0.8902, 0.5013, 0.9506, 0.5013, 0.9506, 0.7652, 0.2485, 0.1608, 0.2485, 0.1608, 0.2485, 0.1608, 0.2485, 0.1608, 0.2485, 0.1608, 0.2485, 0.1608, 0.2485, 0.1608, 0.2485, 0.1608, 0.5022, 0.5013, 0.407, 0.5013, 0.407, 0.8066, 0.5022, 0.8066, 0.3064, 0.8431, 0.3913, 0.844, 0.407, 0.843, 0.407, 0.8066, 0.2485, 0.8066, 0.2485, 0.843, 0.6639, 0.1608, 0.6639, 0.2965, 0.5022, 0.2965, 0.5022, 0.1608, 0.7393, 0.2965, 0.7393, 0.5, 0.6639, 0.5, 0.6639, 0.2965, 0.8902, 0.5, 0.8902, 0.7204, 0.7393, 0.7204, 0.7393, 0.5, 0.9506, 0.7204, 0.9506, 0.8392, 0.8902, 0.8392, 0.8902, 0.7204, 0.1095, 0.1608, 0.1095, 0.1608, 0.1095, 0.1608, 0.1095, 0.1608, 1.006, 0.7636, 0.9506, 0.7652, 0.9506, 0.5013, 1.041, 0.5013, 1.041, 0.764, 0.2485, 0.1608, 0.2485, 0.1608, 0.2485, 0.1608, 0.2485, 0.1608, 0.2485, 0.1608, 0.2485, 0.1608, 0.2485, 0.1608, 0.2485, 0.1608, 0.6639, 0.5013, 0.5022, 0.5013, 0.5022, 0.8066, 0.6639, 0.8066, 0.2485, 0.1608, 0.2485, 0.1608, 0.2485, 0.1608, 0.7393, 0.1608, 0.7393, 0.2965, 0.6639, 0.2965, 0.6639, 0.1608, 0.8902, 0.2965, 0.8902, 0.5, 0.7393, 0.5, 0.7393, 0.2965, 0.9506, 0.5, 0.9506, 0.7204, 0.8902, 0.7204, 0.8902, 0.5, 1.041, 0.7204, 1.041, 0.8392, 0.9506, 0.8392, 0.9506, 0.7204, 0.1095, 0.1608, 0.1095, 0.1608, 0.1095, 0.1608, 0.09973, 0.7629, 0.06042, 0.7642, 0.04113, 0.764, 0.04113, 0.5013, 0.1336, 0.5013, 0.1336, 0.7631, 0.2485, 0.1608, 0.2485, 0.1608, 0.2485, 0.1608, 0.7393, 0.5013, 0.6639, 0.5013, 0.6639, 0.8066, 0.7393, 0.8066, 0.5879, 0.8394, 0.6391, 0.8378, 0.6447, 0.8377, 0.6639, 0.8372, 0.6639, 0.8066, 0.5022, 0.8066, 0.5022, 0.841, 0.8902, 0.1608, 0.8902, 0.2965, 0.7393, 0.2965, 0.7393, 0.1608, 0.9506, 0.2965, 0.9506, 0.5, 0.8902, 0.5, 0.8902, 0.2965, 1.041, 0.5, 1.041, 0.7204, 0.9506, 0.7204, 0.9506, 0.5, 0.1336, 0.7204, 0.1336, 0.8392, 0.04113, 0.8392, 0.04113, 0.7204, 0.1336, 0.7631, 0.1336, 0.5013, 0.2742, 0.5013, 0.2742, 0.7636, 0.8902, 0.5013, 0.7393, 0.5013, 0.7393, 0.8066, 0.8902, 0.8066, 0.9506, 0.1608, 0.9506, 0.2965, 0.8902, 0.2965, 0.8902, 0.1608, 1.041, 0.2965, 1.041, 0.5, 0.9506, 0.5, 0.9506, 0.2965, 0.1336, 0.5, 0.1336, 0.7204, 0.04113, 0.7204, 0.04113, 0.5, 0.2742, 0.7204, 0.2742, 0.8392, 0.1336, 0.8392, 0.1336, 0.7204, 0.3108, 0.7638, 0.2742, 0.7636, 0.2742, 0.5013, 0.3304, 0.5013, 0.3304, 0.7628, 0.9506, 0.5013, 0.8902, 0.5013, 0.8902, 0.8066, 0.9506, 0.8066, 0.8278, 0.8283, 0.8851, 0.8259, 0.8902, 0.8253, 0.8902, 0.8066, 0.7393, 0.8066, 0.7393, 0.8332, 1.041, 0.1608, 1.041, 0.2965, 0.9506, 0.2965, 0.9506, 0.1608, 0.1336, 0.2965, 0.1336, 0.5, 0.04113, 0.5, 0.04113, 0.2965, 0.2742, 0.5, 0.2742, 0.7204, 0.1336, 0.7204, 0.1336, 0.5, 0.3304, 0.7204, 0.3304, 0.8392, 0.2742, 0.8392, 0.2742, 0.7204, 0.3682, 0.761, 0.3304, 0.7628, 0.3304, 0.5013, 0.4822, 0.5013, 0.4822, 0.7569, 0.04113, 0.5013, -0.04942, 0.5013, -0.04942, 0.8066, 0.04113, 0.8066, 0.1336, 0.1608, 0.1336, 0.2965, 0.04113, 0.2965, 0.04113, 0.1608, 0.2742, 0.2965, 0.2742, 0.5, 0.1336, 0.5, 0.1336, 0.2965, 0.3304, 0.5, 0.3304, 0.7204, 0.2742, 0.7204, 0.2742, 0.5, 0.4822, 0.7204, 0.4822, 0.8392, 0.3304, 0.8392, 0.3304, 0.7204, 0.5067, 0.756, 0.4822, 0.7569, 0.4822, 0.5013, 0.5353, 0.5013, 0.5353, 0.7532, 0.04113, 0.807, 0.04113, 0.8066, -0.04942, 0.8066, -0.04942, 0.818, 0.2742, 0.1608, 0.2742, 0.2965, 0.1336, 0.2965, 0.1336, 0.1608, 0.3304, 0.2965, 0.3304, 0.5, 0.2742, 0.5, 0.2742, 0.2965, 0.4822, 0.5, 0.4822, 0.7204, 0.3304, 0.7204, 0.3304, 0.5, 0.5353, 0.7204, 0.5353, 0.8392, 0.4822, 0.8392, 0.4822, 0.7204, 0.6573, 0.7415, 0.5353, 0.7532, 0.5353, 0.5013, 0.6858, 0.5013, 0.6858, 0.7372, 0.2742, 0.5013, 0.1336, 0.5013, 0.1336, 0.8066, 0.2742, 0.8066, 0.3304, 0.1608, 0.3304, 0.2965, 0.2742, 0.2965, 0.2742, 0.1608, 0.4822, 0.2965, 0.4822, 0.5, 0.3304, 0.5, 0.3304, 0.2965, 0.5353, 0.5, 0.5353, 0.7204, 0.4822, 0.7204, 0.4822, 0.5, 0.6858, 0.7204, 0.6858, 0.8392, 0.5353, 0.8392, 0.5353, 0.7204, 0.7113, 0.7334, 0.6858, 0.7372, 0.6858, 0.5013, 0.746, 0.5013, 0.746, 0.7303, 0.3304, 0.5013, 0.2742, 0.5013, 0.2742, 0.8066, 0.3304, 0.8066, 0.14, 0.8101, 0.2742, 0.8131, 0.2742, 0.8066, 0.1336, 0.8066, 0.1336, 0.8099, 0.4822, 0.1608, 0.4822, 0.2965, 0.3304, 0.2965, 0.3304, 0.1608, 0.5353, 0.2965, 0.5353, 0.5, 0.4822, 0.5, 0.4822, 0.2965, 0.6858, 0.5, 0.6858, 0.7204, 0.5353, 0.7204, 0.5353, 0.5, 0.746, 0.7204, 0.746, 0.8392, 0.6858, 0.8392, 0.6858, 0.7204, 0.746, 0.7303, 0.746, 0.5013, 0.8364, 0.5013, 0.8364, 0.7223, 0.3722, 0.7972, 0.4536, 0.784, 0.4822, 0.7847, 0.4822, 0.5013, 0.3304, 0.5013, 0.3304, 0.8066, 0.3423, 0.8066, 0.5353, 0.1608, 0.5353, 0.2965, 0.4822, 0.2965, 0.4822, 0.1608, 0.6858, 0.2965, 0.6858, 0.5, 0.5353, 0.5, 0.5353, 0.2965, 0.746, 0.5, 0.746, 0.7204, 0.6858, 0.7204, 0.6858, 0.5, 0.8364, 0.7204, 0.8364, 0.8392, 0.746, 0.8392, 0.746, 0.7204, 0.9346, 0.7163, 0.874, 0.719, 0.8364, 0.7223, 0.8364, 0.5013, 0.9418, 0.5013, 0.9418, 0.7169, 0.3423, 0.8066, 0.3304, 0.8066, 0.3304, 0.8103, 0.5353, 0.7858, 0.5353, 0.5013, 0.4822, 0.5013, 0.4822, 0.7847, 0.6858, 0.1608, 0.6858, 0.2965, 0.5353, 0.2965, 0.5353, 0.1608, 0.746, 0.2965, 0.746, 0.5, 0.6858, 0.5, 0.6858, 0.2965, 0.8364, 0.5, 0.8364, 0.7204, 0.746, 0.7204, 0.746, 0.5, 0.9418, 0.7204, 0.9418, 0.8392, 0.8364, 0.8392, 0.8364, 0.7204, 1.057, 0.7259, 0.9418, 0.7169, 0.9418, 0.5013, 1.103, 0.5013, 1.103, 0.7243, 0.5992, 0.7872, 0.6814, 0.7874, 0.6858, 0.7871, 0.6858, 0.5013, 0.5353, 0.5013, 0.5353, 0.7858, 0.746, 0.1608, 0.746, 0.2965, 0.6858, 0.2965, 0.6858, 0.1608, 0.8364, 0.2965, 0.8364, 0.5, 0.746, 0.5, 0.746, 0.2965, 0.9418, 0.5, 0.9418, 0.7204, 0.8364, 0.7204, 0.8364, 0.5, 1.103, 0.7204, 1.103, 0.8392, 0.9418, 0.8392, 0.9418, 0.7204, 0.1509, 0.7226, 0.1031, 0.7243, 0.1031, 0.5013, 0.1676, 0.5013, 0.1676, 0.7216, 0.746, 0.7836, 0.746, 0.5013, 0.6858, 0.5013, 0.6858, 0.7871, 0.8364, 0.1608, 0.8364, 0.2965, 0.746, 0.2965, 0.746, 0.1608, 0.9418, 0.2965, 0.9418, 0.5, 0.8364, 0.5, 0.8364, 0.2965, 1.103, 0.5, 1.103, 0.7204, 0.9418, 0.7204, 0.9418, 0.5, 0.1676, 0.7204, 0.1676, 0.8392, 0.1031, 0.8392, 0.1031, 0.7204, 0.3191, 0.712, 0.1676, 0.7216, 0.1676, 0.5013, 0.3418, 0.5013, 0.3418, 0.7123, 0.8364, 0.7783, 0.8364, 0.5013, 0.746, 0.5013, 0.746, 0.7836, 0.9418, 0.1608, 0.9418, 0.2965, 0.8364, 0.2965, 0.8364, 0.1608, 1.103, 0.2965, 1.103, 0.5, 0.9418, 0.5, 0.9418, 0.2965, 0.1676, 0.5, 0.1676, 0.7204, 0.1031, 0.7204, 0.1031, 0.5, 0.3418, 0.7204, 0.3418, 0.8392, 0.1676, 0.8392, 0.1676, 0.7204, 0.3704, 0.7126, 0.3418, 0.7123, 0.3418, 0.5013, 0.4027, 0.5013, 0.4027, 0.7102, 0.8364, 0.1608, 0.8364, 0.1608, 0.8364, 0.1608, 0.8364, 0.1608, 0.8364, 0.1608, 0.8364, 0.1608, 0.9418, 0.1608, 0.9418, 0.1608, 1.103, 0.1608, 1.103, 0.2965, 0.9418, 0.2965, 0.9418, 0.1608, 0.1676, 0.2965, 0.1676, 0.5, 0.1031, 0.5, 0.1031, 0.2965, 0.3418, 0.5, 0.3418, 0.7204, 0.1676, 0.7204, 0.1676, 0.5, 0.4027, 0.7204, 0.4027, 0.8392, 0.3418, 0.8392, 0.3418, 0.7204, 0.484, 0.7042, 0.4027, 0.7102, 0.4027, 0.5013, 0.5755, 0.5013, 0.5755, 0.6997, 0.8364, 0.1608, 0.8364, 0.1608, 0.8364, 0.1608, 0.9418, 0.1608, 0.9418, 0.1608, 0.9418, 0.1608, 0.9418, 0.1608, -0.05432, 0.7721, 0.07576, 0.7659, 0.1031, 0.7647, 0.1031, 0.5013, -0.05822, 0.5013, -0.05822, 0.7723, 0.1676, 0.1608, 0.1676, 0.2965, 0.1031, 0.2965, 0.1031, 0.1608, 0.3418, 0.2965, 0.3418, 0.5, 0.1676, 0.5, 0.1676, 0.2965, 0.4027, 0.5, 0.4027, 0.7204, 0.3418, 0.7204, 0.3418, 0.5, 0.5755, 0.7204, 0.5755, 0.8392, 0.4027, 0.8392, 0.4027, 0.7204, 0.6007, 0.6985, 0.5755, 0.6997, 0.5755, 0.5013, 0.6359, 0.5013, 0.6359, 0.6956, 0.9418, 0.1608, 0.9418, 0.1608, 0.9418, 0.1608, 0.1665, 0.762, 0.1676, 0.7621, 0.1676, 0.5013, 0.1031, 0.5013, 0.1031, 0.7647, 0.3418, 0.1608, 0.3418, 0.2965, 0.1676, 0.2965, 0.1676, 0.1608, 0.4027, 0.2965, 0.4027, 0.5, 0.3418, 0.5, 0.3418, 0.2965, 0.5755, 0.5, 0.5755, 0.7204, 0.4027, 0.7204, 0.4027, 0.5, 0.6359, 0.7204, 0.6359, 0.8392, 0.5755, 0.8392, 0.5755, 0.7204, 0.644, 0.6949, 0.6359, 0.6956, 0.6359, 0.5013, 0.7482, 0.5013, 0.7482, 0.6973, 0.1825, 0.7629, 0.3418, 0.7673, 0.3418, 0.5013, 0.1676, 0.5013, 0.1676, 0.7621, 0.4027, 0.1608, 0.4027, 0.2965, 0.3418, 0.2965, 0.3418, 0.1608, 0.5755, 0.2965, 0.5755, 0.5, 0.4027, 0.5, 0.4027, 0.2965, 0.6359, 0.5, 0.6359, 0.7204, 0.5755, 0.7204, 0.5755, 0.5, 0.7482, 0.7204, 0.7482, 0.8392, 0.6359, 0.8392, 0.6359, 0.7204, 0.849, 0.6997, 0.7482, 0.6973, 0.7482, 0.5013, 0.8905, 0.5013, 0.8905, 0.6992, 0.3784, 0.7683, 0.3966, 0.7662, 0.4027, 0.7651, 0.4027, 0.5013, 0.3418, 0.5013, 0.3418, 0.7673, 0.5755, 0.1608, 0.5755, 0.2965, 0.4027, 0.2965, 0.4027, 0.1608, 0.6359, 0.2965, 0.6359, 0.5, 0.5755, 0.5, 0.5755, 0.2965, 0.7482, 0.5, 0.7482, 0.7204, 0.6359, 0.7204, 0.6359, 0.5, 0.8905, 0.7204, 0.8905, 0.8392, 0.7482, 0.8392, 0.7482, 0.7204, 0.5755, 0.7338, 0.5755, 0.5013, 0.4027, 0.5013, 0.4027, 0.7651, 0.6359, 0.1608, 0.6359, 0.2965, 0.5755, 0.2965, 0.5755, 0.1608, 0.7482, 0.2965, 0.7482, 0.5, 0.6359, 0.5, 0.6359, 0.2965, 0.8905, 0.5, 0.8905, 0.7204, 0.7482, 0.7204, 0.7482, 0.5, 0.5846, 0.7321, 0.6359, 0.7307, 0.6359, 0.5013, 0.5755, 0.5013, 0.5755, 0.7338, 0.7482, 0.1608, 0.7482, 0.2965, 0.6359, 0.2965, 0.6359, 0.1608, 0.8905, 0.2965, 0.8905, 0.5, 0.7482, 0.5, 0.7482, 0.2965, 0.6443, 0.7305, 0.7482, 0.7326, 0.7482, 0.5013, 0.6359, 0.5013, 0.6359, 0.7307, 0.8905, 0.1608, 0.8905, 0.2965, 0.7482, 0.2965, 0.7482, 0.1608, 0.0, 0.0, 0.0, 0.0, 0.0, 0.0, 0.0, 0.0, 0.0, 0.0, 0.0, 0.0, 0.0, 0.0, 0.0, 0.0, 0.0, 0.0, 0.0, 0.0, 0.0, 0.0, 0.0, 0.0, 0.0, 0.0, 0.0, 0.0, 0.0, 0.0, 0.0, 0.0, 0.0, 0.0, 0.0, 0.0, 0.0, 0.0, 0.0, 0.0, 0.0, 0.0, 0.0, 0.0, 0.0, 0.0, 0.0, 0.0, 0.0, 0.0, 0.0, 0.0, 0.0, 0.0, 0.0, 0.0, 0.0, 0.0, 0.0, 0.0, 0.0, 0.0, 0.0, 0.0, 0.0, 0.0, 0.0, 0.0, 0.0, 0.0, 0.0, 0.0, 0.0, 0.0, 0.0, 0.0, 0.0, 0.0, 0.0, 0.0, 0.0, 0.0, 0.0, 0.0, 0.0, 0.0, 0.0, 0.0, 0.0, 0.0, 0.0, 0.0, 0.0, 0.0, 0.0, 0.0, 0.0, 0.0, 0.0, 0.0, 0.0, 0.0, 0.0, 0.0, 0.0, 0.0, 0.0, 0.0, 0.0, 0.0, 0.0, 0.0, 0.0, 0.0, 0.0, 0.0, 0.0, 0.0, 0.0, 0.0, 0.0, 0.0, 0.0, 0.0, 0.0, 0.0, 0.0, 0.0, 0.0, 0.0, 0.0, 0.0, 0.7167, 0.2902, 0.7204, 0.2919, 0.7204, 0.2919, 0.7167, 0.2902, 0.7204, 0.2919, 0.7534, 0.3061, 0.7534, 0.3061, 0.7204, 0.2919, 0.0, 0.0, 0.0, 0.0, 0.0, 0.0, 0.0, 0.0, 0.0, 0.0, 0.0, 0.0, 0.0, 0.0, 0.0, 0.0, 0.0, 0.0, 0.0, 0.0, 0.0, 0.0, 0.0, 0.0, 0.0, 0.0, 0.0, 0.0, 0.0, 0.0, 0.0, 0.0, 0.0, 0.0, 0.0, 0.0, 0.0, 0.0, 0.0, 0.0, 0.0, 0.0, 0.0, 0.0, 0.0, 0.0, 0.0, 0.0, 0.1608, 0.5013, 0.1608, 0.8066, 0.1608, 0.8066, 0.1608, 0.5013, 0.2965, 0.5013, 0.1608, 0.5013, 0.1608, 0.5013, 0.2965, 0.5013, 0.2965, 0.8966, 0.2965, 0.5013, 0.2965, 0.5013, 0.2965, 0.8966, 0.1608, 0.8066, 0.1608, 0.8625, 0.1608, 0.8625, 0.1608, 0.8066, 0.2965, 0.969, 0.2965, 0.8966, 0.2965, 0.8966, 0.2965, 0.969, 0.1608, -0.1375, 0.1608, 0.1078, 0.1608, 0.1078, 0.1608, -0.1375, 0.1936, 0.1149, 0.2548, 0.1564, 0.2548, 0.1564, 0.1936, 0.1149, 0.1805, 0.1108, 0.1936, 0.1149, 0.1936, 0.1149, 0.1805, 0.1108, 0.1608, 0.1078, 0.1805, 0.1108, 0.1805, 0.1108, 0.1608, 0.1078, 0.5, 0.1288, 0.2965, -0.03096, 0.2965, -0.03096, 0.5, 0.1288, 0.4685, 0.1874, 0.5, 0.214, 0.5, 0.214, 0.4685, 0.1874, 0.4414, 0.1797, 0.4685, 0.1874, 0.4685, 0.1874, 0.4414, 0.1797, 0.3764, 0.1669, 0.4414, 0.1797, 0.4414, 0.1797, 0.3764, 0.1669, 0.353, 0.1605, 0.3764, 0.1669, 0.3764, 0.1669, 0.353, 0.1605, 0.7204, -0.04427, 0.5, 0.1288, 0.5, 0.1288, 0.7204, -0.04427, 0.5543, 0.2415, 0.6338, 0.2468, 0.6338, 0.2468, 0.5543, 0.2415, 0.5274, 0.2372, 0.5543, 0.2415, 0.5543, 0.2415, 0.5274, 0.2372, 0.5, 0.214, 0.5274, 0.2372, 0.5274, 0.2372, 0.5, 0.214, 0.8392, 0.1797, 0.8392, -0.1375, 0.8392, -0.1375, 0.8392, 0.1797, 0.7534, 0.3061, 0.8392, 0.1797, 0.8392, 0.1797, 0.7534, 0.3061, 0.7204, 0.8853, 0.7204, 0.9557, 0.7204, 0.9557, 0.7204, 0.8853, 0.8392, 0.8625, 0.8392, 0.8066, 0.8392, 0.8066, 0.8392, 0.8625, 0.7204, 0.5013, 0.7204, 0.8853, 0.7204, 0.8853, 0.7204, 0.5013, 0.8392, 0.5013, 0.7204, 0.5013, 0.7204, 0.5013, 0.8392, 0.5013, 0.8392, 0.8066, 0.8392, 0.5013, 0.8392, 0.5013, 0.8392, 0.8066, 0.8352, 0.5038, 0.8352, 0.3614, 0.8352, 0.3614, 0.8352, 0.5038, 0.8352, 0.3614, 0.8352, 0.5038, 0.8352, 0.5038, 0.8352, 0.3614, 0.8352, 0.7814, 0.8352, 0.8321, 0.8352, 0.8321, 0.8352, 0.7814, 0.8352, 0.6581, 0.8352, 0.5038, 0.8352, 0.5038, 0.8352, 0.6581, 0.8352, 0.5038, 0.8352, 0.6581, 0.8352, 0.6581, 0.8352, 0.5038, 0.8352, 0.8228, 0.8352, 0.7735, 0.8352, 0.7735, 0.8352, 0.8228, 0.2219, 0.1709, 0.2219, 0.06546, 0.2219, 0.06546, 0.2219, 0.1709, 0.4767, 0.8464, 0.7051, 0.8464, 0.7051, 0.8464, 0.4767, 0.8464, 0.2219, 0.06546, 0.2219, 0.1709, 0.2219, 0.1709, 0.2219, 0.06546, 0.7051, 0.8464, 0.4767, 0.8464, 0.4767, 0.8464, 0.7051, 0.8464, 0.7051, 0.8464, 0.7469, 0.8464, 0.7469, 0.8464, 0.7051, 0.8464, 0.7469, 0.8464, 0.7051, 0.8464, 0.7051, 0.8464, 0.7469, 0.8464, -0.001298, 0.8464, 0.236, 0.8464, 0.236, 0.8464, -0.001298, 0.8464, 0.9842, 0.8464, 0.7469, 0.8464, 0.7469, 0.8464, 0.9842, 0.8464, 0.0, 0.0, 0.0, 0.0, 0.0, 0.0, 0.0, 0.0, 0.0, 0.0, 0.0, 0.0, 0.0, 0.0, 0.0, 0.0, 0.746, 0.7836, 0.8364, 0.7783, 0.8364, 0.7783, 0.746, 0.7836, 0.0, 0.0, 0.0, 0.0, 0.0, 0.0, 0.0, 0.0, 0.0, 0.0, 0.0, 0.0, 0.0, 0.0, 0.0, 0.0, 0.0, 0.0, 0.0, 0.0, 0.0, 0.0, 0.0, 0.0, 0.0, 0.0, 0.0, 0.0, 0.0, 0.0, 0.0, 0.0, 0.0, 0.0, 0.0, 0.0, 0.0, 0.0, 0.0, 0.0, 0.0, 0.0, 0.0, 0.0, 0.0, 0.0, 0.0, 0.0, -0.04942, 0.818, 0.04113, 0.807, 0.04113, 0.807, -0.04942, 0.818, 0.0, 0.0, 0.0, 0.0, 0.0, 0.0, 0.0, 0.0, 0.0, 0.0, 0.0, 0.0, 0.0, 0.0, 0.0, 0.0, 0.0, 0.0, 0.0, 0.0, 0.0, 0.0, 0.0, 0.0, 0.0, 0.0, 0.0, 0.0, 0.0, 0.0, 0.0, 0.0, 0.0, 0.0, 0.0, 0.0, 0.0, 0.0, 0.0, 0.0, 0.0, 0.0, 0.0, 0.0, 0.0, 0.0, 0.0, 0.0, 0.0, 0.0, 0.0, 0.0, 0.0, 0.0, 0.0, 0.0, 0.0, 0.0, 0.0, 0.0, 0.0, 0.0, 0.0, 0.0, 0.0, 0.0, 0.0, 0.0, 0.0, 0.0, 0.0, 0.0, 0.0, 0.0, 0.0, 0.0, 0.0, 0.0, 0.0, 0.0, 0.7249, 0.814, 0.7204, 0.8144, 0.7204, 0.8144, 0.7249, 0.814, 0.7424, 0.8144, 0.7249, 0.814, 0.7249, 0.814, 0.7424, 0.8144, 0.7768, 0.8023, 0.7424, 0.8144, 0.7424, 0.8144, 0.7768, 0.8023, 0.7938, 0.7983, 0.7768, 0.8023, 0.7768, 0.8023, 0.7938, 0.7983, 0.8378, 0.7969, 0.7938, 0.7983, 0.7938, 0.7983, 0.8378, 0.7969, 0.1725, 0.7913, 0.1135, 0.7965, 0.1135, 0.7965, 0.1725, 0.7913, 0.2485, 0.7919, 0.1725, 0.7913, 0.1725, 0.7913, 0.2485, 0.7919, 0.5383, -0.1797, 0.5, -0.1683, 0.5, -0.1683, 0.5383, -0.1797, 0.5575, -0.1809, 0.5383, -0.1797, 0.5383, -0.1797, 0.5575, -0.1809, 0.6031, -0.1753, 0.5575, -0.1809, 0.5575, -0.1809, 0.6031, -0.1753, 0.6576, -0.1889, 0.6163, -0.1772, 0.6163, -0.1772, 0.6576, -0.1889, 0.6837, -0.1828, 0.6576, -0.1889, 0.6576, -0.1889, 0.6837, -0.1828, 0.7204, -0.1856, 0.6837, -0.1828, 0.6837, -0.1828, 0.7204, -0.1856, 0.4014, 0.7933, 0.2485, 0.7919, 0.2485, 0.7919, 0.4014, 0.7933, 0.407, 0.7933, 0.407, 0.7933, 0.407, 0.7933, 0.407, 0.7933, 0.3365, 0.8393, 0.2965, 0.8449, 0.2965, 0.8449, 0.3365, 0.8393, 0.3625, 0.8376, 0.3365, 0.8393, 0.3365, 0.8393, 0.3625, 0.8376, 0.3969, 0.8308, 0.3625, 0.8376, 0.3625, 0.8376, 0.3969, 0.8308, 0.4277, 0.8291, 0.3969, 0.8308, 0.3969, 0.8308, 0.4277, 0.8291, 0.475, 0.8375, 0.4277, 0.8291, 0.4277, 0.8291, 0.475, 0.8375, 0.4862, 0.8358, 0.475, 0.8375, 0.475, 0.8375, 0.4862, 0.8358, 0.5, 0.8317, 0.4862, 0.8358, 0.4862, 0.8358, 0.5, 0.8317, 0.5022, 0.7883, 0.407, 0.7933, 0.407, 0.7933, 0.5022, 0.7883, 0.2264, 0.8499, 0.226, 0.8498, 0.226, 0.8498, 0.2264, 0.8499, 0.2414, 0.8495, 0.2264, 0.8499, 0.2264, 0.8499, 0.2414, 0.8495, 0.2691, 0.8476, 0.2414, 0.8495, 0.2414, 0.8495, 0.2691, 0.8476, 0.2936, 0.8453, 0.2691, 0.8476, 0.2691, 0.8476, 0.2936, 0.8453, 0.2965, 0.8449, 0.2936, 0.8453, 0.2936, 0.8453, 0.2965, 0.8449, 0.5684, 0.7848, 0.5022, 0.7883, 0.5022, 0.7883, 0.5684, 0.7848, 0.6316, 0.7805, 0.5684, 0.7848, 0.5684, 0.7848, 0.6316, 0.7805, 0.6639, 0.7783, 0.6316, 0.7805, 0.6316, 0.7805, 0.6639, 0.7783, 0.164, 0.844, 0.1608, 0.8448, 0.1608, 0.8448, 0.164, 0.844, 0.1772, 0.8427, 0.164, 0.844, 0.164, 0.844, 0.1772, 0.8427, 0.226, 0.8498, 0.1772, 0.8427, 0.1772, 0.8427, 0.226, 0.8498, 0.7393, 0.7731, 0.6639, 0.7783, 0.6639, 0.7783, 0.7393, 0.7731, 0.8073, 0.7684, 0.7393, 0.7731, 0.7393, 0.7731, 0.8073, 0.7684, 0.8594, 0.7678, 0.8073, 0.7684, 0.8073, 0.7684, 0.8594, 0.7678, 0.8902, 0.7669, 0.8594, 0.7678, 0.8594, 0.7678, 0.8902, 0.7669, 0.1095, 0.1608, 0.1095, 0.1608, 0.1095, 0.1608, 0.1095, 0.1608, 0.1095, 0.1608, 0.2485, 0.1608, 0.2485, 0.1608, 0.1095, 0.1608, 0.9506, 0.7652, 0.8902, 0.7669, 0.8902, 0.7669, 0.9506, 0.7652, 0.2485, 0.1608, 0.2485, 0.1608, 0.2485, 0.1608, 0.2485, 0.1608, 0.407, 0.8066, 0.5022, 0.8066, 0.5022, 0.8066, 0.407, 0.8066, 0.407, 0.843, 0.407, 0.8066, 0.407, 0.8066, 0.407, 0.843, 0.3913, 0.844, 0.407, 0.843, 0.407, 0.843, 0.3913, 0.844, 0.2485, 0.843, 0.3064, 0.8431, 0.3064, 0.8431, 0.2485, 0.843, 1.006, 0.7636, 0.9506, 0.7652, 0.9506, 0.7652, 1.006, 0.7636, 0.2485, 0.1608, 0.2485, 0.1608, 0.2485, 0.1608, 0.2485, 0.1608, 0.1095, 0.1608, 0.1095, 0.1608, 0.1095, 0.1608, 0.1095, 0.1608, 0.1336, 0.7631, 0.09973, 0.7629, 0.09973, 0.7629, 0.1336, 0.7631, 0.6639, 0.8066, 0.7393, 0.8066, 0.7393, 0.8066, 0.6639, 0.8066, 0.5022, 0.8066, 0.5022, 0.841, 0.5022, 0.841, 0.5022, 0.8066, 0.6639, 0.8372, 0.6639, 0.8066, 0.6639, 0.8066, 0.6639, 0.8372, 0.6447, 0.8377, 0.6639, 0.8372, 0.6639, 0.8372, 0.6447, 0.8377, 0.5022, 0.841, 0.5879, 0.8394, 0.5879, 0.8394, 0.5022, 0.841, 0.2742, 0.7636, 0.1336, 0.7631, 0.1336, 0.7631, 0.2742, 0.7636, 0.3108, 0.7638, 0.2742, 0.7636, 0.2742, 0.7636, 0.3108, 0.7638, 0.3304, 0.7628, 0.3108, 0.7638, 0.3108, 0.7638, 0.3304, 0.7628, 0.8902, 0.8066, 0.9506, 0.8066, 0.9506, 0.8066, 0.8902, 0.8066, 0.7393, 0.8066, 0.7393, 0.8332, 0.7393, 0.8332, 0.7393, 0.8066, 0.8902, 0.8253, 0.8902, 0.8066, 0.8902, 0.8066, 0.8902, 0.8253, 0.8851, 0.8259, 0.8902, 0.8253, 0.8902, 0.8253, 0.8851, 0.8259, 0.8278, 0.8283, 0.8851, 0.8259, 0.8851, 0.8259, 0.8278, 0.8283, 0.7393, 0.8332, 0.8278, 0.8283, 0.8278, 0.8283, 0.7393, 0.8332, 0.3682, 0.761, 0.3304, 0.7628, 0.3304, 0.7628, 0.3682, 0.761, 0.4822, 0.7569, 0.3682, 0.761, 0.3682, 0.761, 0.4822, 0.7569, 0.04113, 0.8066, 0.04113, 0.5013, 0.04113, 0.5013, 0.04113, 0.8066, 0.04113, 0.1608, 0.1336, 0.1608, 0.1336, 0.1608, 0.04113, 0.1608, 0.5067, 0.756, 0.4822, 0.7569, 0.4822, 0.7569, 0.5067, 0.756, 0.5353, 0.7532, 0.5067, 0.756, 0.5067, 0.756, 0.5353, 0.7532, -0.04942, 0.8066, -0.04942, 0.818, -0.04942, 0.818, -0.04942, 0.8066, 0.04113, 0.807, 0.04113, 0.8066, 0.04113, 0.8066, 0.04113, 0.807, 0.6573, 0.7415, 0.5353, 0.7532, 0.5353, 0.7532, 0.6573, 0.7415, 0.6858, 0.7372, 0.6573, 0.7415, 0.6573, 0.7415, 0.6858, 0.7372, 0.1336, 0.5013, 0.1336, 0.8066, 0.1336, 0.8066, 0.1336, 0.5013, 0.7113, 0.7334, 0.6858, 0.7372, 0.6858, 0.7372, 0.7113, 0.7334, 0.746, 0.7303, 0.7113, 0.7334, 0.7113, 0.7334, 0.746, 0.7303, 0.2742, 0.8066, 0.3304, 0.8066, 0.3304, 0.8066, 0.2742, 0.8066, 0.1336, 0.8066, 0.1336, 0.8099, 0.1336, 0.8099, 0.1336, 0.8066, 0.2742, 0.8131, 0.2742, 0.8066, 0.2742, 0.8066, 0.2742, 0.8131, 0.14, 0.8101, 0.2742, 0.8131, 0.2742, 0.8131, 0.14, 0.8101, 0.1336, 0.8099, 0.14, 0.8101, 0.14, 0.8101, 0.1336, 0.8099, 0.8364, 0.7223, 0.746, 0.7303, 0.746, 0.7303, 0.8364, 0.7223, 0.4536, 0.784, 0.4822, 0.7847, 0.4822, 0.7847, 0.4536, 0.784, 0.3722, 0.7972, 0.4536, 0.784, 0.4536, 0.784, 0.3722, 0.7972, 0.3423, 0.8066, 0.3722, 0.7972, 0.3722, 0.7972, 0.3423, 0.8066, 0.874, 0.719, 0.8364, 0.7223, 0.8364, 0.7223, 0.874, 0.719, 0.9346, 0.7163, 0.874, 0.719, 0.874, 0.719, 0.9346, 0.7163, 0.9418, 0.7169, 0.9346, 0.7163, 0.9346, 0.7163, 0.9418, 0.7169, 0.3304, 0.8066, 0.3304, 0.8103, 0.3304, 0.8103, 0.3304, 0.8066, 0.3304, 0.8103, 0.3423, 0.8066, 0.3423, 0.8066, 0.3304, 0.8103, 0.4822, 0.7847, 0.5353, 0.7858, 0.5353, 0.7858, 0.4822, 0.7847, 1.057, 0.7259, 0.9418, 0.7169, 0.9418, 0.7169, 1.057, 0.7259, 1.103, 0.7243, 1.057, 0.7259, 1.057, 0.7259, 1.103, 0.7243, 0.6814, 0.7874, 0.6858, 0.7871, 0.6858, 0.7871, 0.6814, 0.7874, 0.5992, 0.7872, 0.6814, 0.7874, 0.6814, 0.7874, 0.5992, 0.7872, 0.5353, 0.7858, 0.5992, 0.7872, 0.5992, 0.7872, 0.5353, 0.7858, 0.1509, 0.7226, 0.1031, 0.7243, 0.1031, 0.7243, 0.1509, 0.7226, 0.1676, 0.7216, 0.1509, 0.7226, 0.1509, 0.7226, 0.1676, 0.7216, 0.6858, 0.7871, 0.746, 0.7836, 0.746, 0.7836, 0.6858, 0.7871, 0.3191, 0.712, 0.1676, 0.7216, 0.1676, 0.7216, 0.3191, 0.712, 0.3418, 0.7123, 0.3191, 0.712, 0.3191, 0.712, 0.3418, 0.7123, 0.3704, 0.7126, 0.3418, 0.7123, 0.3418, 0.7123, 0.3704, 0.7126, 0.4027, 0.7102, 0.3704, 0.7126, 0.3704, 0.7126, 0.4027, 0.7102, 0.8364, 0.1608, 0.9418, 0.1608, 0.9418, 0.1608, 0.8364, 0.1608, 0.484, 0.7042, 0.4027, 0.7102, 0.4027, 0.7102, 0.484, 0.7042, 0.5755, 0.6997, 0.484, 0.7042, 0.484, 0.7042, 0.5755, 0.6997, 0.8364, 0.1608, 0.8364, 0.1608, 0.8364, 0.1608, 0.8364, 0.1608, 0.9418, 0.1608, 0.9418, 0.1608, 0.9418, 0.1608, 0.9418, 0.1608, -0.05432, 0.7721, 0.07576, 0.7659, 0.07576, 0.7659, -0.05432, 0.7721, 0.6007, 0.6985, 0.5755, 0.6997, 0.5755, 0.6997, 0.6007, 0.6985, 0.6359, 0.6956, 0.6007, 0.6985, 0.6007, 0.6985, 0.6359, 0.6956, 0.644, 0.6949, 0.6359, 0.6956, 0.6359, 0.6956, 0.644, 0.6949, 0.7482, 0.6973, 0.644, 0.6949, 0.644, 0.6949, 0.7482, 0.6973, 0.8905, 0.5013, 0.8905, 0.6992, 0.8905, 0.6992, 0.8905, 0.5013, 0.849, 0.6997, 0.7482, 0.6973, 0.7482, 0.6973, 0.849, 0.6997, 0.8905, 0.6992, 0.849, 0.6997, 0.849, 0.6997, 0.8905, 0.6992, 0.3966, 0.7662, 0.4027, 0.7651, 0.4027, 0.7651, 0.3966, 0.7662, 0.8905, 0.7204, 0.8905, 0.8392, 0.8905, 0.8392, 0.8905, 0.7204, 0.4027, 0.7651, 0.5755, 0.7338, 0.5755, 0.7338, 0.4027, 0.7651, 0.8905, 0.5, 0.8905, 0.7204, 0.8905, 0.7204, 0.8905, 0.5, 0.5846, 0.7321, 0.6359, 0.7307, 0.6359, 0.7307, 0.5846, 0.7321, 0.5755, 0.7338, 0.5846, 0.7321, 0.5846, 0.7321, 0.5755, 0.7338, 0.8905, 0.2965, 0.8905, 0.5, 0.8905, 0.5, 0.8905, 0.2965, 0.7482, 0.7326, 0.7482, 0.5013, 0.7482, 0.5013, 0.7482, 0.7326, 0.6443, 0.7305, 0.7482, 0.7326, 0.7482, 0.7326, 0.6443, 0.7305, 0.6359, 0.7307, 0.6443, 0.7305, 0.6443, 0.7305, 0.6359, 0.7307, 0.8905, 0.1608, 0.8905, 0.2965, 0.8905, 0.2965, 0.8905, 0.1608, 0.7482, 0.1608, 0.8905, 0.1608, 0.8905, 0.1608, 0.7482, 0.1608, 0.0, 0.0, 0.0, 0.0, 0.0, 0.0, 0.0, 0.0])
me_plane_002.materials.append(mat_greek_academy_wood)
me_plane_002.materials.append(mat_greek_academy_details3)
me_plane_002.use_remesh_preserve_volume = False
me_plane_002.use_remesh_preserve_attributes = False
me_plane_002.use_mirror_vertex_groups = False
me_plane_002.update()

# ---- objects
ob_academy = bpy.data.objects.new('academy', me_plane_002)

# ---- transforms, parenting, visibility, modifiers, constraints
ob_academy.location = (0.0, 0.0, 0.0)
ob_academy.rotation_euler = (1.571, 0.0, 0.0)
ob_academy.lock_scale = (False, False, True)
ob_academy.lineart.crease_threshold = 0.0

# ---- collection membership
col_collection_1.objects.link(ob_academy)

# ---- scene / render settings (as saved in the file)
scene.frame_start = 1; scene.frame_end = 250; scene.frame_set(1)
scene.render.engine = 'BLENDER_EEVEE_NEXT'
scene.render.resolution_percentage = 50
scene.render.dither_intensity = 0.0
scene.cycles.use_denoising = False
scene.cycles.samples = 10
scene.cycles.sampling_pattern = 'TABULATED_SOBOL'
scene.cycles.light_sampling_threshold = 0.0
scene.cycles.use_adaptive_sampling = False
scene.cycles.use_light_tree = False
scene.cycles.blur_glossy = 0.0
scene.cycles.pixel_filter_type = 'GAUSSIAN'
scene.cycles.sample_clamp_indirect = 0.0
scene.view_settings.view_transform = 'Standard'
bpy.context.view_layer.update()

# ---- added for rendering (the .blend has no active camera and no usable light): camera, sun
cam_auto = bpy.data.cameras.new('AutoCamera')
cam_auto.lens = 50.0
cam_auto.sensor_width = 36.0
cam_auto.clip_end = 1000.0
ob_auto_camera = bpy.data.objects.new('AutoCamera', cam_auto)
scene.collection.objects.link(ob_auto_camera)
ob_auto_camera.location = (5.53835, -6.59758, 5.23811)
ob_auto_camera.rotation_euler = (1.09748, -7.21219e-08, 0.694738)
scene.camera = ob_auto_camera
light_auto_sun = bpy.data.lights.new('AutoSun', 'SUN')
light_auto_sun.energy = 3.0
light_auto_sun.angle = 0.0523599
ob_auto_sun = bpy.data.objects.new('AutoSun', light_auto_sun)
scene.collection.objects.link(ob_auto_sun)
ob_auto_sun.rotation_euler = (0.872665, 0.174533, 0.523599)
bpy.context.view_layer.update()
